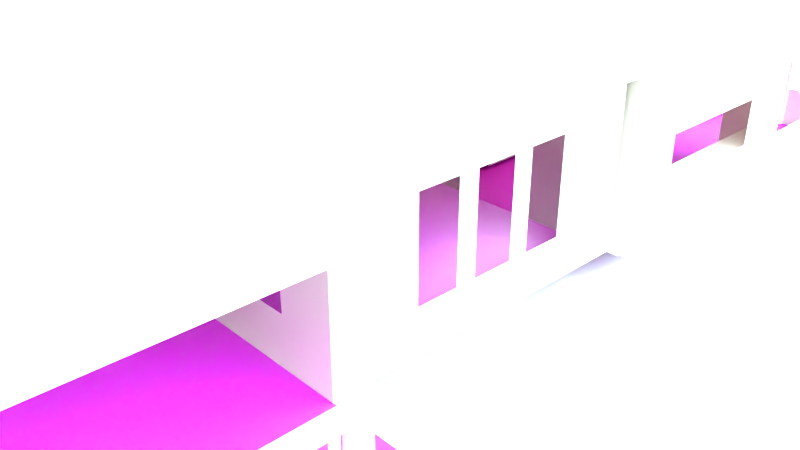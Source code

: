 # Source: 1003Halib.blend  (saved by Blender 2.79.0; exported with 4.5.12 LTS)
import bpy
from mathutils import Matrix  # noqa: F401  (used for matrix-valued properties, if any)

bpy.ops.wm.read_factory_settings(use_empty=True)
scene = bpy.context.scene
scene.name = 'Scene'

# ---- collections
col_collection_1 = bpy.data.collections.new('Collection 1'); scene.collection.children.link(col_collection_1)

# ---- images (referenced by path relative to the original .blend; pixels are not part of the script)
import os
ASSET_DIR = os.environ.get("B2B_ASSET_DIR", "")  # directory of the original .blend (textures are referenced by path, not embedded)
HERE = os.path.dirname(os.path.abspath(__file__))  # packed textures are extracted next to this script under _unpacked/

def load_image(name, relpath, width, height, colorspace="sRGB"):
    """Load a texture the original file referenced (path relative to the .blend, or extracted next to this script)."""
    p = next((c for c in (os.path.join(HERE, relpath), os.path.join(ASSET_DIR, relpath)) if relpath and os.path.exists(c)), "")
    if p:
        img = bpy.data.images.load(p, check_existing=True)
        img.name = name
    else:  # same state as the original file: an image datablock whose file is absent (Cycles renders it pink)
        img = bpy.data.images.new(name, width, height)
        img.source = "FILE"
        img.filepath = "//" + (relpath or name)
    img.colorspace_settings.name = colorspace
    return img
img_woodfinedark004_col_3k_jpg = load_image('WoodFineDark004_COL_3K.jpg', 'WoodFineDark004_COL_3K.jpg', 1024, 1024, 'sRGB')
img_woodfinedark004_nrm_3k_jpg = load_image('WoodFineDark004_NRM_3K.jpg', 'WoodFineDark004_NRM_3K.jpg', 1024, 1024, 'Non-Color')

# ---- materials (node trees are filled in below, after node groups)
mat_material_003 = bpy.data.materials.new('Material.003')
mat_material_003.alpha_threshold = 0.0
mat_material_003.roughness = 0.5
mat_material_001 = bpy.data.materials.new('Material.001')
mat_material_001.alpha_threshold = 0.0
mat_material_001.roughness = 0.5
mat_material_002 = bpy.data.materials.new('Material.002')
mat_material_002.alpha_threshold = 0.0
mat_material_002.roughness = 0.5

# ---- material node trees
mat_material_003.use_nodes = True; mat_material_003.node_tree.nodes.clear()
_N = mat_material_003.node_tree.nodes; _L = mat_material_003.node_tree.links
n0 = _N.new('ShaderNodeOutputMaterial'); n0.name = 'Material Output'; n0.location = (300, 300)
n1 = _N.new('ShaderNodeEmission'); n1.name = 'Emission'; n1.location = (29, 299)
n1.inputs[0].default_value = (0.6267, 0.5228, 0.4239, 1.0)
n1.inputs[1].default_value = 22.8
_L.new(n1.outputs[0], n0.inputs[0])
n0.is_active_output = True
mat_material_001.use_nodes = True; mat_material_001.node_tree.nodes.clear()
_N = mat_material_001.node_tree.nodes; _L = mat_material_001.node_tree.links
n0 = _N.new('ShaderNodeOutputMaterial'); n0.name = 'Material Output'; n0.location = (477, 118)
n1 = _N.new('ShaderNodeBsdfDiffuse'); n1.name = 'Diffuse BSDF'; n1.location = (25, 201)
n1.inputs[0].default_value = (0.6091, 0.5017, 0.4487, 1.0)
n2 = _N.new('ShaderNodeMixShader'); n2.name = 'Mix Shader'; n2.location = (212, 149)
n2.inputs[0].default_value = 0.2636
n3 = _N.new('ShaderNodeBsdfAnisotropic'); n3.name = 'Glossy BSDF'; n3.location = (17, 69)
n3.distribution = 'GGX'
n3.inputs[1].default_value = 0.5986
_L.new(n3.outputs[0], n2.inputs[2])
_L.new(n1.outputs[0], n2.inputs[1])
_L.new(n2.outputs[0], n0.inputs[0])
n0.is_active_output = True
mat_material_002.use_nodes = True; mat_material_002.node_tree.nodes.clear()
_N = mat_material_002.node_tree.nodes; _L = mat_material_002.node_tree.links
n0 = _N.new('ShaderNodeBsdfDiffuse'); n0.name = 'Diffuse BSDF.001'; n0.location = (-67, 270)
n1 = _N.new('ShaderNodeBsdfAnisotropic'); n1.name = 'Glossy BSDF'; n1.location = (-72, 506)
n1.distribution = 'GGX'
n1.inputs[0].default_value = (0.4897, 0.4235, 0.4044, 1.0)
n1.inputs[1].default_value = 0.4472
n2 = _N.new('ShaderNodeMixShader'); n2.name = 'Mix Shader'; n2.location = (167, 397)
n2.inputs[0].default_value = 0.7273
n3 = _N.new('ShaderNodeOutputMaterial'); n3.name = 'Material Output.001'; n3.location = (396, 402)
n4 = _N.new('ShaderNodeTexImage'); n4.name = 'Image Texture.002'; n4.location = (-359, 133)
n4.width = 140
n4.image = img_woodfinedark004_col_3k_jpg
n5 = _N.new('ShaderNodeTexImage'); n5.name = 'Image Texture.001'; n5.location = (-578, 381)
n5.width = 140
n5.image = img_woodfinedark004_nrm_3k_jpg
n6 = _N.new('ShaderNodeNormalMap'); n6.name = 'Normal Map'; n6.location = (-308, 442)
_L.new(n1.outputs[0], n2.inputs[1])
_L.new(n0.outputs[0], n2.inputs[2])
_L.new(n5.outputs[0], n6.inputs[1])
_L.new(n6.outputs[0], n0.inputs[2])
_L.new(n6.outputs[0], n1.inputs[4])
_L.new(n2.outputs[0], n3.inputs[0])
_L.new(n4.outputs[0], n0.inputs[0])
n3.is_active_output = True

# ---- world
world_world = bpy.data.worlds.new('World'); scene.world = world_world
world_world.color = (0.05088, 0.05088, 0.05088)
world_world.use_sun_shadow = False
world_world.sun_shadow_jitter_overblur = 0.0
world_world.cycles.sampling_method = 'MANUAL'

# ---- cameras
cam_camera = bpy.data.cameras.new('Camera')
cam_camera.clip_end = 100.0
cam_camera.lens = 35.0
cam_camera.sensor_width = 32.0
cam_camera.sensor_height = 18.0
cam_camera.ortho_scale = 7.314
cam_camera.dof.focus_distance = 0.0

# ---- lights
light_sun = bpy.data.lights.new('Sun', 'SUN')
light_sun.color = (0.7231, 1.0, 1.0)
light_sun.transmission_factor = 0.0
light_sun.angle = 2.286
light_sun.energy = 39.8
light_sun.shadow_buffer_clip_start = 0.5
light_sun.shadow_soft_size = 2.192
light_sun.shadow_cascade_max_distance = 1000.0

# ---- meshes
me_cube_025 = bpy.data.meshes.new('Cube.025')
me_cube_025.from_pydata([(1.007, -0.3048, -0.3048), (1.007, -0.3048, 0.3048), (1.007, 0.3048, -0.3048), (1.007, 0.3048, 0.3048), (1.617, -0.3048, -0.3048), (1.617, -0.3048, 0.3048), (1.617, 0.3048, -0.3048), (1.617, 0.3048, 0.3048), (1.007, 0.0, -0.3048), (1.007, -0.3048, 0.0), (1.007, 0.0, 0.3048), (1.007, 0.3048, 0.0), (1.312, 0.3048, -0.3048), (1.312, 0.3048, 0.3048), (1.617, 0.3048, 0.0), (1.617, 0.0, -0.3048), (1.617, 0.0, 0.3048), (1.617, -0.3048, 0.0), (1.312, -0.3048, -0.3048), (1.312, -0.3048, 0.3048), (1.312, 0.0, 0.3048), (1.312, 0.0, -0.3048), (1.312, -0.3048, 0.0), (1.617, 0.0, 0.0), (1.312, 0.3048, 0.0), (1.007, 0.0, 0.0)], [], [(25, 10, 3, 11), (24, 13, 7, 14), (23, 16, 5, 17), (22, 19, 1, 9), (21, 15, 4, 18), (20, 10, 1, 19), (16, 20, 19, 5), (7, 13, 20, 16), (13, 3, 10, 20), (8, 21, 18, 0), (2, 12, 21, 8), (12, 6, 15, 21), (18, 22, 9, 0), (4, 17, 22, 18), (17, 5, 19, 22), (15, 23, 17, 4), (6, 14, 23, 15), (14, 7, 16, 23), (12, 24, 14, 6), (2, 11, 24, 12), (11, 3, 13, 24), (8, 25, 11, 2), (0, 9, 25, 8), (9, 1, 10, 25)])
me_cube_025.use_remesh_preserve_volume = False
me_cube_025.use_remesh_preserve_attributes = False
me_cube_025.use_mirror_vertex_groups = False
me_cube_025.update()
me_plane_013 = bpy.data.meshes.new('Plane.013')
me_plane_013.from_pydata([(-0.3048, -0.3048, 0.0), (0.3048, -0.3048, 0.0), (-0.3048, 0.3048, 0.0), (0.3048, 0.3048, 0.0)], [], [(0, 1, 3, 2)])
me_plane_013.use_remesh_preserve_volume = False
me_plane_013.use_remesh_preserve_attributes = False
me_plane_013.use_mirror_vertex_groups = False
me_plane_013.update()
me_cube_024 = bpy.data.meshes.new('Cube.024')
me_cube_024.from_pydata([(-0.3048, -0.3048, -0.3048), (-0.3048, -0.3048, 0.3048), (-0.3048, 0.3048, -0.3048), (-0.3048, 0.3048, 0.3048), (0.3048, -0.3048, -0.3048), (0.3048, -0.3048, 0.3048), (0.3048, 0.3048, -0.3048), (0.3048, 0.3048, 0.3048)], [], [(0, 1, 3, 2), (2, 3, 7, 6), (6, 7, 5, 4), (4, 5, 1, 0), (2, 6, 4, 0), (7, 3, 1, 5)])
me_cube_024.materials.append(mat_material_003)
me_cube_024.use_remesh_preserve_volume = False
me_cube_024.use_remesh_preserve_attributes = False
me_cube_024.use_mirror_vertex_groups = False
me_cube_024.update()
me_cube_023 = bpy.data.meshes.new('Cube.023')
me_cube_023.from_pydata([(-0.3048, -0.3048, -0.3048), (-0.3048, -0.3048, 0.3048), (-0.3048, 0.3048, -0.3048), (-0.3048, 0.3048, 0.3048), (0.3048, -0.3048, -0.3048), (0.3048, -0.3048, 0.3048), (0.3048, 0.3048, -0.3048), (0.3048, 0.3048, 0.3048)], [], [(0, 1, 3, 2), (2, 3, 7, 6), (6, 7, 5, 4), (4, 5, 1, 0), (2, 6, 4, 0), (7, 3, 1, 5)])
me_cube_023.materials.append(mat_material_003)
me_cube_023.use_remesh_preserve_volume = False
me_cube_023.use_remesh_preserve_attributes = False
me_cube_023.use_mirror_vertex_groups = False
me_cube_023.update()
me_cube_022 = bpy.data.meshes.new('Cube.022')
me_cube_022.from_pydata([(-0.3048, -0.3048, -0.3048), (-0.3048, -0.3048, 0.3048), (-0.3048, 0.3048, -0.3048), (-0.3048, 0.3048, 0.3048), (0.3048, -0.3048, -0.3048), (0.3048, -0.3048, 0.3048), (0.3048, 0.3048, -0.3048), (0.3048, 0.3048, 0.3048)], [], [(0, 1, 3, 2), (2, 3, 7, 6), (6, 7, 5, 4), (4, 5, 1, 0), (2, 6, 4, 0), (7, 3, 1, 5)])
me_cube_022.materials.append(mat_material_003)
me_cube_022.use_remesh_preserve_volume = False
me_cube_022.use_remesh_preserve_attributes = False
me_cube_022.use_mirror_vertex_groups = False
me_cube_022.update()
me_cube_021 = bpy.data.meshes.new('Cube.021')
me_cube_021.from_pydata([(-0.3048, -0.3048, -0.3048), (-0.3048, -0.3048, 0.3048), (-0.3048, 0.3048, -0.3048), (-0.3048, 0.3048, 0.3048), (0.3048, -0.3048, -0.3048), (0.3048, -0.3048, 0.3048), (0.3048, 0.3048, -0.3048), (0.3048, 0.3048, 0.3048)], [], [(0, 1, 3, 2), (2, 3, 7, 6), (6, 7, 5, 4), (4, 5, 1, 0), (2, 6, 4, 0), (7, 3, 1, 5)])
me_cube_021.materials.append(mat_material_003)
me_cube_021.use_remesh_preserve_volume = False
me_cube_021.use_remesh_preserve_attributes = False
me_cube_021.use_mirror_vertex_groups = False
me_cube_021.update()
me_plane_012 = bpy.data.meshes.new('Plane.012')
me_plane_012.from_pydata([(-1.0, -1.0, 0.0), (1.0, -1.0, 0.0), (-1.0, 1.0, 0.0), (1.0, 1.0, 0.0), (-1.0, 1.0, 1.899), (1.0, 1.0, 1.899)], [], [(0, 1, 3, 2), (2, 3, 5, 4)])
me_plane_012.use_remesh_preserve_volume = False
me_plane_012.use_remesh_preserve_attributes = False
me_plane_012.use_mirror_vertex_groups = False
me_plane_012.update()
me_cube_020 = bpy.data.meshes.new('Cube.020')
me_cube_020.from_pydata([(-0.3048, -0.3048, -0.3048), (-0.3048, -0.3048, 0.3048), (-0.3048, 0.3048, -0.3048), (-0.3048, 0.3048, 0.3048), (0.3048, -0.3048, -0.3048), (0.3048, -0.3048, 0.3048), (0.3048, 0.3048, -0.3048), (0.3048, 0.3048, 0.3048)], [], [(0, 1, 3, 2), (2, 3, 7, 6), (6, 7, 5, 4), (4, 5, 1, 0), (2, 6, 4, 0), (7, 3, 1, 5)])
me_cube_020.use_remesh_preserve_volume = False
me_cube_020.use_remesh_preserve_attributes = False
me_cube_020.use_mirror_vertex_groups = False
me_cube_020.update()
me_cube_019 = bpy.data.meshes.new('Cube.019')
me_cube_019.from_pydata([(-0.3048, -0.3048, -0.3048), (-0.3048, -0.3048, 0.3048), (-0.3048, 0.3048, -0.3048), (-0.3048, 0.3048, 0.3048), (0.3048, -0.3048, -0.3048), (0.3048, -0.3048, 0.3048), (0.3048, 0.3048, -0.3048), (0.3048, 0.3048, 0.3048)], [], [(0, 1, 3, 2), (2, 3, 7, 6), (6, 7, 5, 4), (4, 5, 1, 0), (2, 6, 4, 0), (7, 3, 1, 5)])
me_cube_019.use_remesh_preserve_volume = False
me_cube_019.use_remesh_preserve_attributes = False
me_cube_019.use_mirror_vertex_groups = False
me_cube_019.update()
me_cube_018 = bpy.data.meshes.new('Cube.018')
me_cube_018.from_pydata([(-0.3048, -0.3048, -0.3048), (-0.3048, -0.3048, 0.3048), (-0.3048, 0.3048, -0.3048), (-0.3048, 0.3048, 0.3048), (0.3048, -0.3048, -0.3048), (0.3048, -0.3048, 0.3048), (0.3048, 0.3048, -0.3048), (0.3048, 0.3048, 0.3048)], [], [(0, 1, 3, 2), (2, 3, 7, 6), (6, 7, 5, 4), (4, 5, 1, 0), (2, 6, 4, 0), (7, 3, 1, 5)])
me_cube_018.use_remesh_preserve_volume = False
me_cube_018.use_remesh_preserve_attributes = False
me_cube_018.use_mirror_vertex_groups = False
me_cube_018.update()
me_cube_017 = bpy.data.meshes.new('Cube.017')
me_cube_017.from_pydata([(-0.3048, -0.3048, -0.3048), (-0.3048, -0.3048, 0.3048), (-0.3048, 0.3048, -0.3048), (-0.3048, 0.3048, 0.3048), (0.3048, -0.3048, -0.3048), (0.3048, -0.3048, 0.3048), (0.3048, 0.3048, -0.3048), (0.3048, 0.3048, 0.3048)], [], [(0, 1, 3, 2), (2, 3, 7, 6), (6, 7, 5, 4), (4, 5, 1, 0), (2, 6, 4, 0), (7, 3, 1, 5)])
me_cube_017.use_remesh_preserve_volume = False
me_cube_017.use_remesh_preserve_attributes = False
me_cube_017.use_mirror_vertex_groups = False
me_cube_017.update()
me_cube_016 = bpy.data.meshes.new('Cube.016')
me_cube_016.from_pydata([(-0.3048, -0.3048, -0.3048), (-0.3048, -0.3048, 0.3048), (-0.3048, 0.3048, -0.3048), (-0.3048, 0.3048, 0.3048), (0.3048, -0.3048, -0.3048), (0.3048, -0.3048, 0.3048), (0.3048, 0.3048, -0.3048), (0.3048, 0.3048, 0.3048)], [], [(0, 1, 3, 2), (2, 3, 7, 6), (6, 7, 5, 4), (4, 5, 1, 0), (2, 6, 4, 0), (7, 3, 1, 5)])
me_cube_016.use_remesh_preserve_volume = False
me_cube_016.use_remesh_preserve_attributes = False
me_cube_016.use_mirror_vertex_groups = False
me_cube_016.update()
me_cube_015 = bpy.data.meshes.new('Cube.015')
me_cube_015.from_pydata([(-0.3048, -0.3048, -0.3048), (-0.3048, -0.3048, 0.3048), (-0.3048, 0.3048, -0.3048), (-0.3048, 0.3048, 0.3048), (0.3048, -0.3048, -0.3048), (0.3048, -0.3048, 0.3048), (0.3048, 0.3048, -0.3048), (0.3048, 0.3048, 0.3048)], [], [(0, 1, 3, 2), (2, 3, 7, 6), (6, 7, 5, 4), (4, 5, 1, 0), (2, 6, 4, 0), (7, 3, 1, 5)])
me_cube_015.use_remesh_preserve_volume = False
me_cube_015.use_remesh_preserve_attributes = False
me_cube_015.use_mirror_vertex_groups = False
me_cube_015.update()
me_plane_011 = bpy.data.meshes.new('Plane.011')
me_plane_011.from_pydata([(-1.0, -1.0, 0.0), (1.0, -1.0, 0.0), (-1.0, 1.0, 0.0), (1.0, 1.0, 0.0), (-1.0, 1.0, 1.899), (1.0, 1.0, 1.899)], [], [(0, 1, 3, 2), (2, 3, 5, 4)])
me_plane_011.materials.append(mat_material_001)
me_plane_011.materials.append(mat_material_002)
me_plane_011.use_remesh_preserve_volume = False
me_plane_011.use_remesh_preserve_attributes = False
me_plane_011.use_mirror_vertex_groups = False
me_plane_011.update()
me_cube_014 = bpy.data.meshes.new('Cube.014')
me_cube_014.from_pydata([(-0.3048, -0.3048, -0.3048), (-0.3048, -0.3048, 0.3048), (-0.3048, 0.3048, -0.3048), (-0.3048, 0.3048, 0.3048), (0.3048, -0.3048, -0.3048), (0.3048, -0.3048, 0.3048), (0.3048, 0.3048, -0.3048), (0.3048, 0.3048, 0.3048)], [], [(0, 1, 3, 2), (2, 3, 7, 6), (6, 7, 5, 4), (4, 5, 1, 0), (2, 6, 4, 0), (7, 3, 1, 5)])
me_cube_014.materials.append(mat_material_001)
me_cube_014.materials.append(mat_material_002)
me_cube_014.use_remesh_preserve_volume = False
me_cube_014.use_remesh_preserve_attributes = False
me_cube_014.use_mirror_vertex_groups = False
me_cube_014.update()
me_cube_013 = bpy.data.meshes.new('Cube.013')
me_cube_013.from_pydata([(-0.3048, -0.3048, -0.3048), (-0.3048, -0.3048, 0.3048), (-0.3048, 0.3048, -0.3048), (-0.3048, 0.3048, 0.3048), (0.3048, -0.3048, -0.3048), (0.3048, -0.3048, 0.3048), (0.3048, 0.3048, -0.3048), (0.3048, 0.3048, 0.3048)], [], [(0, 1, 3, 2), (2, 3, 7, 6), (6, 7, 5, 4), (4, 5, 1, 0), (2, 6, 4, 0), (7, 3, 1, 5)])
me_cube_013.materials.append(mat_material_001)
me_cube_013.materials.append(mat_material_002)
me_cube_013.use_remesh_preserve_volume = False
me_cube_013.use_remesh_preserve_attributes = False
me_cube_013.use_mirror_vertex_groups = False
me_cube_013.update()
me_cube_012 = bpy.data.meshes.new('Cube.012')
me_cube_012.from_pydata([(-0.3048, -0.3048, -0.3048), (-0.3048, -0.3048, 0.3048), (-0.3048, 0.3048, -0.3048), (-0.3048, 0.3048, 0.3048), (0.3048, -0.3048, -0.3048), (0.3048, -0.3048, 0.3048), (0.3048, 0.3048, -0.3048), (0.3048, 0.3048, 0.3048)], [], [(0, 1, 3, 2), (2, 3, 7, 6), (6, 7, 5, 4), (4, 5, 1, 0), (2, 6, 4, 0), (7, 3, 1, 5)])
me_cube_012.materials.append(mat_material_001)
me_cube_012.materials.append(mat_material_002)
me_cube_012.use_remesh_preserve_volume = False
me_cube_012.use_remesh_preserve_attributes = False
me_cube_012.use_mirror_vertex_groups = False
me_cube_012.update()
me_cube_011 = bpy.data.meshes.new('Cube.011')
me_cube_011.from_pydata([(-0.3048, -0.3048, -0.3048), (-0.3048, -0.3048, 0.3048), (-0.3048, 0.3048, -0.3048), (-0.3048, 0.3048, 0.3048), (0.3048, -0.3048, -0.3048), (0.3048, -0.3048, 0.3048), (0.3048, 0.3048, -0.3048), (0.3048, 0.3048, 0.3048)], [], [(0, 1, 3, 2), (2, 3, 7, 6), (6, 7, 5, 4), (4, 5, 1, 0), (2, 6, 4, 0), (7, 3, 1, 5)])
me_cube_011.materials.append(mat_material_001)
me_cube_011.materials.append(mat_material_002)
me_cube_011.use_remesh_preserve_volume = False
me_cube_011.use_remesh_preserve_attributes = False
me_cube_011.use_mirror_vertex_groups = False
me_cube_011.update()
me_cube_010 = bpy.data.meshes.new('Cube.010')
me_cube_010.from_pydata([(-0.3048, -0.3048, -0.3048), (-0.3048, -0.3048, 0.3048), (-0.3048, 0.3048, -0.3048), (-0.3048, 0.3048, 0.3048), (0.3048, -0.3048, -0.3048), (0.3048, -0.3048, 0.3048), (0.3048, 0.3048, -0.3048), (0.3048, 0.3048, 0.3048)], [], [(0, 1, 3, 2), (2, 3, 7, 6), (6, 7, 5, 4), (4, 5, 1, 0), (2, 6, 4, 0), (7, 3, 1, 5)])
me_cube_010.materials.append(mat_material_001)
me_cube_010.materials.append(mat_material_002)
me_cube_010.use_remesh_preserve_volume = False
me_cube_010.use_remesh_preserve_attributes = False
me_cube_010.use_mirror_vertex_groups = False
me_cube_010.update()
me_cube_009 = bpy.data.meshes.new('Cube.009')
me_cube_009.from_pydata([(-0.3048, -0.3048, -0.3048), (-0.3048, -0.3048, 0.3048), (-0.3048, 0.3048, -0.3048), (-0.3048, 0.3048, 0.3048), (0.3048, -0.3048, -0.3048), (0.3048, -0.3048, 0.3048), (0.3048, 0.3048, -0.3048), (0.3048, 0.3048, 0.3048)], [], [(0, 1, 3, 2), (2, 3, 7, 6), (6, 7, 5, 4), (4, 5, 1, 0), (2, 6, 4, 0), (7, 3, 1, 5)])
me_cube_009.materials.append(mat_material_001)
me_cube_009.materials.append(mat_material_002)
me_cube_009.use_remesh_preserve_volume = False
me_cube_009.use_remesh_preserve_attributes = False
me_cube_009.use_mirror_vertex_groups = False
me_cube_009.update()
me_cube_008 = bpy.data.meshes.new('Cube.008')
me_cube_008.from_pydata([(-0.3048, -0.3048, -0.3048), (-0.3048, -0.3048, 0.3048), (-0.3048, 0.3048, -0.3048), (-0.3048, 0.3048, 0.3048), (0.3048, -0.3048, -0.3048), (0.3048, -0.3048, 0.3048), (0.3048, 0.3048, -0.3048), (0.3048, 0.3048, 0.3048)], [], [(0, 1, 3, 2), (2, 3, 7, 6), (6, 7, 5, 4), (4, 5, 1, 0), (2, 6, 4, 0), (7, 3, 1, 5)])
me_cube_008.materials.append(mat_material_001)
me_cube_008.materials.append(mat_material_002)
me_cube_008.use_remesh_preserve_volume = False
me_cube_008.use_remesh_preserve_attributes = False
me_cube_008.use_mirror_vertex_groups = False
me_cube_008.update()
me_cube_007 = bpy.data.meshes.new('Cube.007')
me_cube_007.from_pydata([(-0.3048, -0.3048, -0.3048), (-0.3048, -0.3048, 0.3048), (-0.3048, 0.3048, -0.3048), (-0.3048, 0.3048, 0.3048), (0.3048, -0.3048, -0.3048), (0.3048, -0.3048, 0.3048), (0.3048, 0.3048, -0.3048), (0.3048, 0.3048, 0.3048)], [], [(0, 1, 3, 2), (2, 3, 7, 6), (6, 7, 5, 4), (4, 5, 1, 0), (2, 6, 4, 0), (7, 3, 1, 5)])
me_cube_007.materials.append(mat_material_001)
me_cube_007.materials.append(mat_material_002)
me_cube_007.use_remesh_preserve_volume = False
me_cube_007.use_remesh_preserve_attributes = False
me_cube_007.use_mirror_vertex_groups = False
me_cube_007.update()
me_cube_006 = bpy.data.meshes.new('Cube.006')
me_cube_006.from_pydata([(-0.3048, -0.3048, -0.3048), (-0.3048, -0.3048, 0.3048), (-0.3048, 0.3048, -0.3048), (-0.3048, 0.3048, 0.3048), (0.3048, -0.3048, -0.3048), (0.3048, -0.3048, 0.3048), (0.3048, 0.3048, -0.3048), (0.3048, 0.3048, 0.3048)], [], [(0, 1, 3, 2), (2, 3, 7, 6), (6, 7, 5, 4), (4, 5, 1, 0), (2, 6, 4, 0), (7, 3, 1, 5)])
me_cube_006.materials.append(mat_material_001)
me_cube_006.materials.append(mat_material_002)
me_cube_006.use_remesh_preserve_volume = False
me_cube_006.use_remesh_preserve_attributes = False
me_cube_006.use_mirror_vertex_groups = False
me_cube_006.update()
me_cube = bpy.data.meshes.new('Cube')
me_cube.from_pydata([(-0.3048, -0.3048, -0.3048), (-0.3048, -0.3048, 0.3048), (-0.3048, 0.3048, -0.3048), (-0.3048, 0.3048, 0.3048), (0.3048, -0.3048, -0.3048), (0.3048, -0.3048, 0.3048), (0.3048, 0.3048, -0.3048), (0.3048, 0.3048, 0.3048)], [], [(0, 1, 3, 2), (2, 3, 7, 6), (6, 7, 5, 4), (4, 5, 1, 0), (2, 6, 4, 0), (7, 3, 1, 5)])
me_cube.materials.append(mat_material_003)
me_cube.use_remesh_preserve_volume = False
me_cube.use_remesh_preserve_attributes = False
me_cube.use_mirror_vertex_groups = False
me_cube.update()
me_plane_009 = bpy.data.meshes.new('Plane.009')
me_plane_009.from_pydata([(-1.0, -1.0, 0.0), (1.0, -1.0, 0.0), (-1.197, 1.0, 0.0), (1.0, 1.0, 0.0), (-1.0, -1.0, -0.06672), (1.0, -1.0, -0.06672), (-1.0, 1.0, -0.06672), (1.0, 1.0, -0.06672), (-1.0, 0.0, 0.0), (-1.0, 0.0, -0.06672), (-1.0, -0.5, 0.0), (-1.0, -0.5, -0.06672), (-1.197, 1.0, -0.03336), (-1.0, -1.0, -0.03336), (-1.197, 0.5, 0.0), (-1.0, 0.5, -0.06672), (-1.0, 0.0, -0.03336), (-1.0, -0.5, -0.03336), (-1.197, 0.5, -0.03336), (-1.13, 0.4304, -0.02272), (-1.08, 0.4304, -0.044), (-1.13, 0.4304, -0.03336)], [], [(0, 1, 3, 2, 14, 19, 8, 10), (4, 5, 7, 6, 15, 20, 9, 11), (2, 3, 7, 6, 12), (18, 12, 6, 15), (1, 0, 13, 4, 5), (3, 1, 5, 7), (17, 16, 9, 11), (13, 17, 11, 4), (0, 10, 17, 13), (10, 8, 16, 17), (21, 18, 15, 20), (19, 14, 18, 21), (14, 2, 12, 18), (8, 19, 21, 16), (16, 21, 20, 9)])
me_plane_009.materials.append(mat_material_001)
me_plane_009.use_remesh_preserve_volume = False
me_plane_009.use_remesh_preserve_attributes = False
me_plane_009.use_mirror_vertex_groups = False
me_plane_009.update()
me_plane_007 = bpy.data.meshes.new('Plane.007')
me_plane_007.from_pydata([(-1.0, -1.0, 0.0), (1.0, -1.0, 0.0), (-1.0, 1.0, 0.0), (1.0, 1.0, 0.0), (-1.0, 1.0, 1.899), (1.0, 1.0, 1.899), (-1.0, 1.0, 0.0), (-1.0, 1.0, 1.899), (-1.0, 3.385, 0.0), (-1.0, 3.385, 1.899)], [], [(0, 1, 3, 2), (2, 3, 5, 4), (2, 4, 7, 6), (6, 7, 9, 8)])
me_plane_007.use_remesh_preserve_volume = False
me_plane_007.use_remesh_preserve_attributes = False
me_plane_007.use_mirror_vertex_groups = False
me_plane_007.update()
me_plane_006 = bpy.data.meshes.new('Plane.006')
me_plane_006.from_pydata([(-1.715, -1.417, 0.0), (1.715, -1.417, 0.0), (-1.715, 1.417, 0.0), (1.715, 1.417, 0.0), (0.0, -1.417, 0.0), (0.8573, -1.417, 0.0), (-0.8573, -1.417, 0.0), (-1.715, -2.663, 0.0), (0.0, -2.663, 0.0), (-0.8573, -2.663, 0.0), (-1.715, -1.417, 2.54), (1.715, -1.417, 2.54), (1.715, 1.417, 2.564), (1.715, 1.417, 2.54), (0.0, -1.417, 2.54), (0.8573, -1.417, 2.54), (-0.8573, -1.417, 2.54), (-1.715, -2.663, 2.54), (0.0, -2.663, 2.54), (-0.8573, -2.663, 2.54), (-0.4286, -1.417, 0.0), (-1.286, -1.417, 0.0), (-0.4286, -1.417, 2.54), (-1.286, -1.417, 2.54), (-1.715, -1.417, 1.27), (0.0, -1.417, 1.27), (-0.4286, -1.417, 1.27), (-1.286, -1.417, 1.27), (-1.072, -1.417, 2.54), (-0.8573, -1.417, 1.905), (-0.6429, -1.417, 2.54), (-0.4286, -1.417, 1.905), (-1.286, -1.417, 1.905), (-0.6429, -1.417, 1.905), (-1.072, -1.417, 1.905), (1.715, 0.0, 0.0), (0.4286, -1.417, 0.0), (1.715, 0.0, 2.54), (0.4286, -1.417, 2.54), (1.715, 1.417, 1.27), (0.0, -1.417, 1.905), (0.8573, -1.417, 1.27), (1.715, -1.417, 1.27), (0.0, -1.417, 0.635), (1.715, 0.0, 1.27), (1.715, -1.417, 1.905), (0.8573, -1.417, 1.905), (-1.715, 0.0, 0.0), (-1.715, -1.417, 2.545), (-1.715, -1.417, 0.635), (-1.715, 1.417, 2.564), (-1.715, -1.417, 1.905), (-1.715, 1.417, 2.545), (-1.715, 0.0, 2.545), (-1.715, -0.7087, 0.0), (-1.715, 0.7087, 2.545), (-1.715, 0.7087, 0.0), (-1.715, -0.7087, 2.545), (-1.715, 1.417, 1.272), (-1.715, -1.417, 1.272), (-1.715, -0.7087, 1.272), (-1.715, 0.7087, 1.272), (-1.715, 0.3543, 2.545), (-1.715, 0.3543, 0.0), (-1.715, 0.0, 0.6362), (-1.715, -0.3543, 0.0), (-1.715, -0.3543, 2.545), (-1.715, 0.0, 1.908), (-1.715, -0.7087, 1.908), (-1.715, -0.7087, 0.6362), (-1.715, -0.3543, 1.272), (-1.715, 0.7087, 1.908), (-1.715, 0.7087, 0.6362), (-1.715, 0.3543, 1.272), (-1.715, 0.3543, 0.6362), (-1.715, 0.3543, 1.908), (-1.715, -0.3543, 0.6362), (-1.715, -0.3543, 1.908), (0.0, 1.417, 0.0), (1.715, 1.417, 1.282), (-1.715, 1.417, 1.282), (0.0, 1.417, 2.564), (-0.8573, 1.417, 0.0), (1.715, 1.417, 1.923), (-1.715, 1.417, 0.6411), (-0.8573, 1.417, 2.564), (0.8573, 1.417, 0.0), (1.715, 1.417, 0.6411), (-1.715, 1.417, 1.923), (0.8573, 1.417, 2.564), (0.1893, 1.417, 1.923), (0.1893, 1.417, 0.6411), (-0.2893, 1.417, 1.282), (0.6679, 1.417, 1.282), (0.6679, 1.417, 0.6411), (-0.2893, 1.417, 0.6411), (-0.2893, 1.417, 1.923), (0.6679, 1.417, 1.923)], [], [(35, 36, 5, 1), (6, 21, 0, 7, 9), (4, 20, 6, 9, 8), (34, 29, 16, 28), (97, 83, 12, 89), (7, 0, 49, 24, 51, 10, 17), (61, 58, 52, 55, 71), (8, 9, 19, 18), (26, 25, 40, 14, 22, 31), (4, 8, 18, 14, 40, 25, 43), (9, 7, 17, 19), (5, 36, 4, 43, 25, 40, 14, 38, 15, 46, 41), (44, 42, 45, 11, 37), (33, 31, 22, 30), (20, 4, 43, 25, 26), (24, 27, 32, 23, 10, 51), (0, 21, 27, 24, 49), (29, 33, 30, 16), (32, 34, 28, 23), (39, 44, 37, 13), (3, 35, 44, 39), (35, 1, 42, 44), (0, 21, 6, 20, 4, 36, 35, 3, 86, 78, 82, 2, 56, 63, 47, 65, 54), (45, 46, 15, 11), (77, 67, 53, 66), (59, 60, 68, 57, 48), (0, 54, 69, 60, 59), (75, 71, 55, 62), (74, 72, 61, 73), (56, 2, 58, 61, 72), (47, 63, 74, 64), (63, 56, 72, 74), (67, 75, 62, 53), (73, 61, 71, 75), (69, 76, 70, 60), (54, 65, 76, 69), (65, 47, 64, 76), (68, 77, 66, 57), (60, 70, 77, 68), (96, 90, 81, 85), (94, 87, 79, 93), (78, 86, 94, 91), (86, 3, 87, 94), (84, 95, 92, 80), (2, 82, 95, 84), (82, 78, 91, 95), (88, 96, 85, 50), (80, 92, 96, 88), (90, 97, 89, 81), (93, 79, 83, 97)])
me_plane_006.polygons.foreach_set('material_index', [1, 1, 1, 0, 1, 0, 1, 0, 0, 0, 0, 1, 1, 0, 0, 0, 0, 0, 0, 0, 0, 1, 1, 1, 1, 1, 1, 1, 1, 1, 1, 1, 1, 1, 1, 1, 1, 1, 1, 1, 1, 1, 1, 1, 1, 1, 1, 1, 1, 1])
me_plane_006.materials.append(mat_material_001)
me_plane_006.materials.append(mat_material_002)
me_plane_006.use_remesh_preserve_volume = False
me_plane_006.use_remesh_preserve_attributes = False
me_plane_006.use_mirror_vertex_groups = False
me_plane_006.update()
me_plane_005 = bpy.data.meshes.new('Plane.005')
me_plane_005.from_pydata([(-1.0, -1.0, 0.0), (1.0, -1.0, 0.0), (-1.0, 1.0, 0.0), (1.0, 1.0, 0.0), (-1.0, -1.0, 2.516), (1.0, -1.0, 2.516), (-1.0, 1.0, 2.516), (1.0, 1.0, 2.516), (-1.0, -1.0, 2.553), (1.0, -1.0, 2.553), (0.0, -1.0, 0.0), (0.0, -1.0, 2.553), (1.0, -1.0, 1.277), (-1.0, -1.0, 1.277), (0.5, -1.0, 0.0), (0.5, -1.0, 2.553), (1.0, -1.0, 0.6383), (-1.0, -1.0, 1.915), (-0.5, -1.0, 0.0), (-0.5, -1.0, 2.553), (1.0, -1.0, 1.915), (-1.0, -1.0, 0.6383), (0.0, -1.0, 1.915), (0.5, -1.0, 1.277), (-0.5, -1.0, 1.277), (-0.5, -1.0, 0.6383), (0.5, -1.0, 0.6383), (0.5, -1.0, 1.915), (-0.5, -1.0, 1.915), (-1.22, -1.0, 0.0), (-1.22, -1.0, 2.529), (-1.22, -1.0, 1.277), (-1.0, -1.0, 2.529), (-1.22, -1.0, 0.6383), (-1.0, -1.021, 0.0), (1.0, -1.021, 0.0), (0.0, -1.021, 0.0), (0.5, -1.021, 0.0), (-0.5, -1.021, 0.0), (-1.22, -1.021, 0.0)], [], [(0, 18, 10, 14, 1, 3, 2), (2, 3, 7, 6), (3, 1, 5, 7), (0, 2, 6, 4), (28, 17, 8, 19), (27, 22, 11, 15), (25, 21, 13, 24), (18, 0, 21, 25), (16, 26, 23, 12), (1, 14, 26, 16), (20, 27, 15, 9), (12, 23, 27, 20), (22, 28, 19, 11), (24, 13, 17, 28), (13, 31, 30, 32), (13, 21, 33, 31), (21, 0, 29, 33), (10, 18, 38, 36), (14, 1, 35, 37), (0, 18, 38, 34), (14, 10, 36, 37), (29, 0, 34, 39)])
me_plane_005.polygons.foreach_set('material_index', [1, 0, 0, 0, 0, 0, 0, 0, 0, 0, 0, 0, 0, 0, 0, 0, 0, 1, 1, 1, 1, 0])
me_plane_005.materials.append(mat_material_001)
me_plane_005.materials.append(mat_material_002)
me_plane_005.use_remesh_preserve_volume = False
me_plane_005.use_remesh_preserve_attributes = False
me_plane_005.use_mirror_vertex_groups = False
me_plane_005.update()
me_plane_004 = bpy.data.meshes.new('Plane.004')
me_plane_004.from_pydata([(-0.9963, -1.256, 0.01344), (1.004, -1.112, 0.01344), (-1.0, 1.2, 0.0), (1.0, 1.2, 0.0), (-1.0, -1.144, 0.0), (1.0, -1.144, 0.0), (-1.0, -1.144, 2.555), (-1.0, 1.2, 2.555)], [], [(0, 1, 3, 2), (1, 0, 4, 5), (0, 2, 7, 6)])
me_plane_004.materials.append(mat_material_002)
me_plane_004.use_remesh_preserve_volume = False
me_plane_004.use_remesh_preserve_attributes = False
me_plane_004.use_mirror_vertex_groups = False
me_plane_004.update()
me_cube_005 = bpy.data.meshes.new('Cube.005')
me_cube_005.from_pydata([(-0.3048, -1.771, -0.3048), (-0.3048, -1.771, 0.3048), (-0.3048, 2.399, -0.3048), (-0.3048, 2.399, 0.3048), (0.3048, -1.771, -0.3048), (0.3048, -1.771, 0.3048), (0.3048, 2.399, -0.3048), (0.3048, 2.399, 0.3048), (-0.3048, 0.3142, 0.3048), (0.0, 2.399, 0.3048), (0.3048, 0.3142, 0.3048), (0.0, -1.771, 0.3048), (0.0, 0.3142, 0.3048)], [], [(0, 1, 8, 3, 2), (2, 3, 9, 7, 6), (6, 7, 10, 5, 4), (4, 5, 11, 1, 0), (2, 6, 4, 0), (12, 8, 1, 11), (10, 12, 11, 5), (7, 9, 12, 10), (9, 3, 8, 12)])
me_cube_005.use_remesh_preserve_volume = False
me_cube_005.use_remesh_preserve_attributes = False
me_cube_005.use_mirror_vertex_groups = False
me_cube_005.update()
me_cube_004 = bpy.data.meshes.new('Cube.004')
me_cube_004.from_pydata([(-0.3048, -1.771, -0.3048), (-0.3048, -1.771, 0.3048), (-0.3048, 2.399, -0.3048), (-0.3048, 2.399, 0.3048), (0.3048, -1.771, -0.3048), (0.3048, -1.771, 0.3048), (0.3048, 2.399, -0.3048), (0.3048, 2.399, 0.3048), (-0.3048, 0.3142, 0.3048), (0.0, 2.399, 0.3048), (0.3048, 0.3142, 0.3048), (0.0, -1.771, 0.3048), (0.0, 0.3142, 0.3048)], [], [(0, 1, 8, 3, 2), (2, 3, 9, 7, 6), (6, 7, 10, 5, 4), (4, 5, 11, 1, 0), (2, 6, 4, 0), (12, 8, 1, 11), (10, 12, 11, 5), (7, 9, 12, 10), (9, 3, 8, 12)])
me_cube_004.materials.append(mat_material_001)
me_cube_004.use_remesh_preserve_volume = False
me_cube_004.use_remesh_preserve_attributes = False
me_cube_004.use_mirror_vertex_groups = False
me_cube_004.update()
me_cube_003 = bpy.data.meshes.new('Cube.003')
me_cube_003.from_pydata([(-0.3048, -0.3048, -0.3048), (-0.3048, -0.3048, 1.173), (-0.3048, 0.3048, -0.3048), (-0.3048, 0.3048, 1.173), (0.3048, -0.3048, -0.3048), (0.3048, -0.3048, 1.173), (0.3048, 0.3048, -0.3048), (0.3048, 0.3048, 1.173)], [], [(0, 1, 3, 2), (2, 3, 7, 6), (6, 7, 5, 4), (4, 5, 1, 0), (2, 6, 4, 0), (7, 3, 1, 5)])
me_cube_003.use_remesh_preserve_volume = False
me_cube_003.use_remesh_preserve_attributes = False
me_cube_003.use_mirror_vertex_groups = False
me_cube_003.update()
me_cube_002 = bpy.data.meshes.new('Cube.002')
me_cube_002.from_pydata([(-0.3048, -0.3048, -0.3048), (-0.3048, -0.3048, 0.3048), (-0.3048, 0.3048, -0.3048), (-0.3048, 0.3048, 0.3048), (0.3048, -0.3048, -0.3048), (0.3048, -0.3048, 0.3048), (0.3048, 0.3048, -0.3048), (0.3048, 0.3048, 0.3048)], [], [(0, 1, 3, 2), (2, 3, 7, 6), (6, 7, 5, 4), (4, 5, 1, 0), (2, 6, 4, 0), (7, 3, 1, 5)])
me_cube_002.use_remesh_preserve_volume = False
me_cube_002.use_remesh_preserve_attributes = False
me_cube_002.use_mirror_vertex_groups = False
me_cube_002.update()
me_cube_001 = bpy.data.meshes.new('Cube.001')
me_cube_001.from_pydata([(-0.3048, -0.3048, -0.3048), (-0.3048, -0.3048, 0.3048), (-0.3048, 0.3048, -0.3048), (-0.3048, 0.3048, 0.3048), (0.3048, -0.3048, -0.3048), (0.3048, -0.3048, 0.3048), (0.3048, 0.3048, -0.3048), (0.3048, 0.3048, 0.3048)], [], [(0, 1, 3, 2), (2, 3, 7, 6), (6, 7, 5, 4), (4, 5, 1, 0), (2, 6, 4, 0), (7, 3, 1, 5)])
me_cube_001.use_remesh_preserve_volume = False
me_cube_001.use_remesh_preserve_attributes = False
me_cube_001.use_mirror_vertex_groups = False
me_cube_001.update()
me_plane_002 = bpy.data.meshes.new('Plane.002')
me_plane_002.from_pydata([(1.0, -1.334, 0.0), (-1.0, 1.0, 0.0), (1.0, 1.0, 0.0), (-1.0, 0.0, 0.0), (-0.07638, -1.334, 0.0), (1.0, 0.0, 0.0), (0.0, 1.0, 0.0), (0.0, 0.0, 0.0), (-1.0, -0.5, 0.0), (0.5, -1.334, 0.0), (1.0, 0.5, 0.0), (-0.5, 1.0, 0.0), (-1.0, 0.5, 0.0), (-0.5, -1.334, 0.0), (1.0, -0.5, 0.0), (0.5, 1.0, 0.0), (0.0, 0.5, 0.0), (0.0, -0.5, 0.0), (-0.5, 0.0, 0.0), (0.5, 0.0, 0.0), (0.5, -0.5, 0.0), (-0.5, -0.5, 0.0), (-0.5, 0.5, 0.0), (0.5, 0.5, 0.0), (-1.0, -0.75, 0.0), (0.75, -1.334, 0.0), (1.0, 0.75, 0.0), (-0.75, 1.0, 0.0), (-1.0, 0.25, 0.0), (-0.25, -1.334, 0.0), (1.0, -0.25, 0.0), (0.3208, 1.0, 0.0), (0.0, 0.75, 0.0), (0.0, -0.25, 0.0), (-0.75, 0.0, 0.0), (0.25, 0.0, 0.0), (-1.0, -0.25, 0.0), (1.0, 0.25, 0.0), (-0.25, 1.0, 0.0), (-1.0, 0.75, 0.0), (-0.75, -1.334, 0.0), (1.0, -0.75, 0.0), (0.75, 1.0, 0.0), (0.0, 0.25, 0.0), (0.0, -0.75, 0.0), (-0.25, 0.0, 0.0), (0.75, 0.0, 0.0), (0.5, -0.25, 0.0), (0.5, -0.75, 0.0), (0.25, -0.5, 0.0), (0.75, -0.5, 0.0), (-0.5, -0.25, 0.0), (-0.5, -0.75, 0.0), (-0.75, -0.5, 0.0), (-0.25, -0.5, 0.0), (-0.5, 0.75, 0.0), (-0.5, 0.25, 0.0), (-0.75, 0.5, 0.0), (-0.25, 0.5, 0.0), (0.5, 0.75, 0.0), (0.5, 0.25, 0.0), (0.25, 0.5, 0.0), (0.75, 0.5, 0.0), (0.75, 0.25, 0.0), (0.25, 0.25, 0.0), (0.25, 0.75, 0.0), (-0.25, 0.25, 0.0), (-0.75, 0.25, 0.0), (-0.75, 0.75, 0.0), (-0.25, -0.75, 0.0), (-0.75, -0.75, 0.0), (-0.75, -0.25, 0.0), (0.75, -0.75, 0.0), (0.25, -0.75, 0.0), (0.25, -0.25, 0.0), (0.75, -0.25, 0.0), (-0.25, -0.25, 0.0), (-0.25, 0.75, 0.0), (0.75, 0.75, 0.0), (0.5, -0.625, 0.0), (0.625, -0.5, 0.0), (0.625, -1.334, 0.0), (0.5, -0.375, 0.0), (0.5, -1.042, 0.0), (0.75, -0.625, 0.0), (0.75, -1.042, 0.0), (0.625, -0.75, 0.0), (0.75, -0.375, 0.0), (0.625, -0.25, 0.0), (0.625, -0.375, 0.0), (0.625, -1.042, 0.0), (0.625, -0.625, 0.0), (1.0, -1.334, 2.479), (1.0, -0.5, 2.479), (1.0, -0.25, 2.479), (1.0, -0.75, 2.479), (0.5, -0.25, 2.479), (0.75, -0.25, 2.479), (0.625, -0.25, 2.479), (0.4135, -0.25, 0.0), (0.4135, -0.25, 2.479), (1.0, -1.334, 2.477), (0.5, -1.334, 2.477), (0.75, -1.334, 2.477), (0.625, -1.334, 2.477), (0.4112, -1.334, 0.0), (0.4112, -1.334, 2.477), (0.4112, -0.9629, 0.0), (0.4112, -0.9629, 2.477), (0.4135, -0.5805, 0.0), (0.4135, -0.5805, 2.479), (-1.0, 1.0, 2.479), (1.0, 1.0, 2.479), (-1.0, 0.0, 2.479), (-0.08785, -1.334, 2.479), (1.0, 0.0, 2.479), (0.0, 1.0, 2.479), (-1.0, -0.5, 2.479), (1.0, 0.5, 2.479), (-0.5, 1.0, 2.479), (-1.0, 0.5, 2.479), (-0.5, -1.334, 2.479), (0.5, 1.0, 2.479), (-1.0, -0.75, 2.479), (1.0, 0.75, 2.479), (-0.75, 1.0, 2.479), (-1.0, 0.25, 2.479), (-0.25, -1.334, 2.479), (1.0, -0.25, 2.479), (0.3208, 1.0, 2.479), (-1.0, -0.25, 2.479), (1.0, 0.25, 2.479), (-0.25, 1.0, 2.479), (-1.0, 0.75, 2.479), (-0.75, -1.334, 2.479), (0.75, 1.0, 2.479), (0.4112, -1.334, 2.479), (0.625, 1.0, 0.0), (0.4104, 1.0, 0.0), (0.625, 1.0, 2.479), (0.4104, 1.0, 2.479), (0.5, 1.0, 1.884), (0.3208, 1.0, 1.884), (0.75, 1.0, 1.884), (0.625, 1.0, 1.884), (0.4104, 1.0, 1.884), (-0.07824, -1.493, 0.0), (0.5, -1.493, 0.0), (-0.07638, -1.334, 0.389), (-0.07824, -1.493, 0.389), (-0.07638, -1.334, 2.416), (-0.07824, -1.493, 2.416), (0.4112, -1.48, 0.0), (0.4112, -1.48, 2.479), (-1.0, 0.125, 0.0), (-1.0, 0.375, 0.0), (-1.0, -0.125, 0.0), (-1.0, 0.125, 2.479), (-1.0, 0.375, 2.479), (-1.0, -0.125, 2.479), (-1.0, -0.25, 1.24), (-1.0, 0.5, 1.24), (-1.0, 0.25, 1.24), (-1.0, 0.375, 1.24), (-1.0, -0.125, 1.24), (-1.0, 0.0625, 0.0), (-1.0, 0.0625, 2.479), (-1.0, 0.0, 1.859), (-1.0, 0.25, 1.859), (-1.0, 0.1875, 0.0), (-1.0, -0.0625, 0.0), (-1.0, 0.1875, 2.479), (-1.0, -0.0625, 2.479), (-1.0, 0.0, 0.6198), (-1.0, 0.25, 0.6198), (-1.0, 0.125, 1.859), (-1.0, 0.125, 0.6198), (-1.0, -0.125, 1.859), (-1.0, -0.125, 0.6198), (-1.0, -0.0625, 0.6198), (-1.0, 0.1875, 0.6198), (-1.0, 0.0625, 0.6198), (-1.0, 0.0625, 1.859), (-1.0, 0.1875, 1.859), (-1.0, -0.0625, 1.859)], [], [(78, 26, 2, 42), (77, 32, 6, 38), (76, 33, 7, 45), (75, 30, 5, 46), (74, 47, 19, 35), (73, 48, 79, 20, 49), (72, 41, 14, 50, 84), (71, 51, 18, 34), (70, 52, 21, 53), (69, 44, 17, 54), (68, 55, 11, 27), (67, 56, 22, 57), (66, 43, 16, 58), (65, 59, 15, 138, 31), (64, 60, 23, 61), (63, 37, 10, 62), (60, 63, 62, 23), (19, 46, 63, 60), (46, 5, 37, 63), (43, 64, 61, 16), (7, 35, 64, 43), (35, 19, 60, 64), (32, 65, 31, 6), (16, 61, 65, 32), (61, 23, 59, 65), (56, 66, 58, 22), (18, 45, 66, 56), (45, 7, 43, 66), (28, 67, 57, 12, 155), (3, 34, 67, 28, 169, 154, 165), (34, 18, 56, 67), (39, 68, 27, 1), (12, 57, 68, 39), (57, 22, 55, 68), (52, 69, 54, 21), (13, 29, 69, 52), (29, 4, 44, 69), (24, 70, 53, 8), (24, 40, 70), (40, 13, 52, 70), (36, 71, 34, 3, 170, 156), (8, 53, 71, 36), (53, 21, 51, 71), (91, 84, 50, 80), (90, 85, 72, 86), (25, 0, 41, 72, 85), (44, 73, 49, 17), (33, 74, 35, 7), (17, 49, 74, 33), (49, 20, 82, 47, 74), (47, 88, 75, 46, 19), (89, 87, 75, 88), (50, 14, 30, 75, 87), (51, 76, 45, 18), (21, 54, 76, 51), (54, 17, 33, 76), (55, 77, 38, 11), (22, 58, 77, 55), (58, 16, 32, 77), (59, 78, 42, 137, 15), (23, 62, 78, 59), (62, 10, 26, 78), (82, 89, 88, 47), (20, 80, 89, 82), (80, 50, 87, 89), (83, 90, 86, 48), (9, 81, 90, 83), (81, 25, 85, 90), (79, 91, 80, 20), (48, 86, 91, 79), (86, 72, 84, 91), (30, 14, 93, 94), (47, 88, 98, 96), (14, 41, 95, 93), (41, 0, 92, 95), (88, 75, 97, 98), (75, 30, 94, 97), (47, 96, 100, 99), (81, 9, 102, 104), (25, 81, 104, 103), (0, 25, 103, 101), (102, 9, 105, 106), (106, 105, 107, 108), (99, 100, 110, 109), (184, 167, 113, 172), (11, 38, 132, 119), (29, 13, 121, 127), (12, 39, 133, 120, 161), (2, 26, 124, 112), (37, 5, 115, 131), (13, 40, 134, 121), (145, 141, 122, 140), (1, 27, 125, 111), (24, 8, 117, 123), (38, 6, 116, 132), (183, 168, 126, 171), (39, 1, 111, 133), (144, 143, 135, 139), (8, 36, 160, 130, 117), (26, 10, 118, 124), (4, 29, 127, 114), (40, 24, 123, 134), (27, 11, 119, 125), (5, 30, 128, 115), (10, 37, 131, 118), (163, 161, 120, 158), (6, 31, 142, 129, 116), (42, 2, 112, 135, 143), (44, 4, 9, 83, 48), (141, 144, 139, 122), (142, 145, 140, 129), (9, 4, 146, 147), (146, 4, 148, 149), (149, 148, 150, 151), (136, 105, 152, 153), (162, 163, 158, 126, 168), (28, 155, 163, 162, 174), (155, 12, 161, 163), (182, 175, 157, 166), (160, 164, 177, 159, 130), (36, 156, 178, 164, 160), (156, 170, 179, 178), (170, 3, 173, 179), (154, 169, 180, 176), (169, 28, 174, 180), (3, 165, 181, 173), (165, 154, 176, 181), (167, 182, 166, 113), (175, 183, 171, 157), (177, 184, 172, 159)])
me_plane_002.polygons.foreach_set('material_index', [1, 1, 1, 1, 1, 1, 1, 1, 1, 1, 1, 1, 1, 1, 1, 1, 1, 1, 1, 1, 1, 1, 1, 1, 1, 1, 1, 1, 1, 1, 1, 1, 1, 1, 1, 1, 1, 1, 1, 1, 1, 1, 1, 1, 1, 1, 1, 1, 1, 1, 1, 1, 1, 1, 1, 1, 1, 1, 1, 1, 1, 1, 1, 1, 1, 1, 1, 1, 1, 1, 1, 0, 0, 0, 0, 0, 0, 0, 0, 0, 0, 0, 0, 0, 0, 0, 0, 0, 0, 0, 0, 0, 0, 0, 0, 0, 0, 0, 0, 0, 0, 0, 0, 0, 0, 0, 0, 0, 1, 0, 0, 1, 1, 1, 0, 0, 0, 0, 0, 0, 0, 0, 0, 0, 0, 0, 0, 0, 0, 0])
me_plane_002.materials.append(mat_material_001)
me_plane_002.materials.append(mat_material_002)
me_plane_002.use_remesh_preserve_volume = False
me_plane_002.use_remesh_preserve_attributes = False
me_plane_002.use_mirror_vertex_groups = False
me_plane_002.update()
me_plane_001 = bpy.data.meshes.new('Plane.001')
me_plane_001.from_pydata([(-2.286, -2.4, 0.0), (2.286, -2.4, 0.0), (1.357, 2.386, 0.0), (-2.286, 0.0, 0.0), (0.0, -2.4, 0.0), (2.286, 0.0, 0.0), (0.1792, 2.4, 0.0), (0.0, 0.0, 0.0), (-1.143, 2.4, 0.0), (-2.286, 1.2, 0.0), (0.0, 1.2, 0.0), (-1.143, 0.0, 0.0), (-1.143, 1.2, 0.0), (-1.576, 2.4, 0.0), (-2.286, 0.6001, 0.0), (0.0, 1.8, 0.0), (-1.714, 0.0, 0.0), (-0.6531, 2.4, 0.0), (-2.286, 1.8, 0.0), (0.0, 0.6001, 0.0), (-0.5715, 0.0, 0.0), (-1.143, 1.8, 0.0), (-1.143, 0.6001, 0.0), (-1.714, 1.2, 0.0), (-0.5715, 1.2, 0.0), (-0.5715, 0.6001, 0.0), (-1.714, 0.6001, 0.0), (-1.714, 1.8, 0.0), (-0.5715, 1.8, 0.0), (-2.286, -2.4, 2.423), (2.286, -2.4, 2.423), (1.357, 2.386, 2.423), (0.0, -2.4, 2.423), (2.286, 0.0, 2.423), (0.1792, 2.4, 2.423), (-1.143, 2.4, 2.423), (-1.576, 2.4, 2.423), (-0.6531, 2.4, 2.423), (-2.286, 1.8, 2.423), (2.286, 1.318, 0.0), (2.286, 1.318, 2.423), (2.286, 0.0, 1.212), (1.357, 2.386, 1.212), (2.286, 1.318, 1.212), (1.143, -2.4, 0.0), (-1.143, -2.4, 0.0), (1.143, -2.4, 2.423), (-1.143, -2.4, 2.423), (-2.286, -2.4, 1.212), (2.286, -2.4, 1.212), (1.714, -2.4, 0.0), (-0.5715, -2.4, 0.0), (1.714, -2.4, 2.423), (-0.5715, -2.4, 2.423), (-2.286, -2.4, 0.6058), (0.09629, -2.4, 1.817), (2.286, -2.4, 0.6058), (0.5715, -2.4, 0.0), (-1.714, -2.4, 0.0), (0.5715, -2.4, 2.423), (-1.714, -2.4, 2.423), (-2.286, -2.4, 1.817), (0.09629, -2.4, 0.6058), (2.286, -2.4, 1.817), (-1.047, -2.4, 1.817), (-1.047, -2.4, 0.6058), (-0.4752, -2.4, 1.212), (-1.618, -2.4, 1.212), (1.239, -2.4, 1.817), (1.239, -2.4, 0.6058), (1.714, -2.4, 1.212), (0.6678, -2.4, 1.212), (0.6678, -2.4, 0.6058), (1.714, -2.4, 0.6058), (1.714, -2.4, 1.817), (-1.618, -2.4, 0.6058), (-0.4752, -2.4, 0.6058), (-0.4752, -2.4, 1.817), (-1.618, -2.4, 1.817), (0.6678, -2.4, 1.817), (-0.761, -2.4, 1.212), (1.525, -2.4, 1.212), (0.382, -2.4, 1.212), (0.6678, -2.4, 0.9087), (0.9535, -2.4, 0.6058), (0.382, -2.4, 0.6058), (1.714, -2.4, 0.9087), (1.525, -2.4, 0.6058), (1.714, -2.4, 1.515), (1.525, -2.4, 1.817), (-1.618, -2.4, 0.9087), (-1.332, -2.4, 0.6058), (-0.4752, -2.4, 0.9087), (-0.1895, -2.4, 0.6058), (-0.761, -2.4, 0.6058), (-0.4752, -2.4, 1.515), (-0.1895, -2.4, 1.817), (-0.761, -2.4, 1.817), (-1.618, -2.4, 1.515), (-1.332, -2.4, 1.817), (0.6678, -2.4, 1.515), (0.9535, -2.4, 1.817), (0.382, -2.4, 1.817), (0.382, -2.4, 1.515), (-0.761, -2.4, 1.515), (1.525, -2.4, 1.515), (0.382, -2.4, 0.9087), (1.525, -2.4, 0.9087), (-0.761, -2.4, 0.9087), (-2.286, -1.2, 0.0), (-2.286, -2.4, 0.3029), (-2.286, -2.4, 1.515), (-2.286, -2.4, 0.9087), (-2.286, -2.4, 2.12), (0.7681, 2.393, 0.0), (0.7681, 2.393, 2.423), (0.1792, 2.4, 1.212), (1.357, 2.386, 0.6058), (1.357, 2.386, 1.817), (2.286, 1.852, 0.0), (2.995, 5.944, -0.09262), (6.653, 5.944, -0.09262), (2.995, 10.14, -0.09262), (6.653, 10.14, -0.09262), (6.653, 5.944, 2.736), (6.653, 10.14, 2.736), (2.995, 10.14, 2.747), (6.653, 10.14, 2.747), (2.995, 5.944, 2.737), (2.995, 10.14, 2.737), (2.995, 8.04, -0.09262), (2.995, 8.04, 2.737), (2.995, 10.14, 1.322), (2.995, 8.04, 1.322), (2.995, 6.992, -0.09262), (2.995, 6.992, 2.737), (4.663, 5.944, -0.09262), (2.995, 5.944, 2.03), (2.995, 8.04, 2.03), (2.995, 8.04, 0.6148), (2.995, 6.992, 1.322), (2.995, 6.992, 0.6148), (2.995, 6.992, 2.03), (5.738, 5.944, -0.09262), (3.909, 5.944, -0.09262), (4.206, 5.944, -0.09262), (5.12, 5.944, -0.09262), (2.995, 5.944, 2.702), (6.653, 5.944, 2.702), (5.738, 5.944, 2.702), (3.909, 5.944, 2.702), (4.206, 5.944, 2.702), (5.12, 5.944, 2.702), (4.206, 5.944, 1.305), (5.12, 5.944, 1.305), (4.206, 5.944, 0.6061), (5.12, 5.944, 2.003), (4.206, 5.944, 2.003), (5.12, 5.944, 0.6061), (2.463, 1.24, 0.0), (6.577, 1.24, 0.0), (2.463, 5.812, 0.0), (6.577, 5.812, 0.0), (2.463, 5.812, 2.663), (6.577, 5.812, 2.663), (2.463, 3.526, 0.0), (2.463, 2.383, 0.0), (2.463, 4.669, 0.0), (2.463, 5.812, 2.647), (2.463, 3.526, 2.647), (2.463, 2.383, 2.647), (2.463, 4.669, 2.647), (4.209, 5.812, 0.0), (4.52, 5.812, 2.663), (6.577, 5.812, 1.332), (2.463, 5.812, 1.332), (4.209, 5.812, 1.332), (3.491, 5.812, 0.0), (3.491, 5.812, 2.663), (6.577, 5.812, 0.6658), (2.463, 5.812, 1.997), (5.124, 5.812, 0.0), (5.549, 5.812, 2.663), (6.577, 5.812, 1.997), (2.463, 5.812, 0.6658), (4.52, 5.812, 1.997), (4.209, 5.812, 0.6658), (5.124, 5.812, 1.332), (3.491, 5.812, 1.332), (3.491, 5.812, 0.6658), (5.124, 5.812, 0.6658), (5.549, 5.812, 1.997), (3.491, 5.812, 1.997), (4.708, 5.812, 0.0), (4.209, 5.812, 0.9987), (4.209, 5.812, 1.665), (4.209, 5.812, 0.3329), (5.124, 5.812, 0.9987), (5.124, 5.812, 0.3329), (5.124, 5.812, 1.665), (5.034, 5.812, 1.997), (4.708, 5.812, 1.665), (6.577, 3.526, 0.0), (6.577, 5.812, 0.3329), (6.577, 5.812, 1.665), (6.577, 5.812, 0.9987), (6.577, 5.812, 2.33), (6.577, 4.669, 0.0), (6.577, 5.812, 0.1665), (6.577, 5.812, 1.498), (6.577, 5.812, 0.8323), (6.577, 5.812, 2.164), (6.577, 2.383, 0.0), (6.577, 5.812, 0.4994), (6.577, 5.812, 1.831), (6.577, 5.812, 1.165), (6.577, 5.812, 2.497), (4.52, 1.24, 0.0), (4.52, 1.24, 2.663), (5.549, 1.24, 0.0), (3.491, 1.24, 0.0), (3.491, 1.24, 2.663), (4.52, -0.9403, 0.0), (3.491, -0.9403, 0.0), (7.689, 1.24, 0.0), (7.689, -0.9403, 0.0), (2.342, 1.24, 0.0), (2.342, -0.9403, 0.0), (4.006, 1.24, 0.0), (4.006, 1.24, 2.663), (4.52, 1.24, 1.332), (4.006, 1.24, 1.332), (4.263, 1.24, 0.0), (4.263, 1.24, 2.663), (3.491, 1.24, 1.997), (4.52, 1.24, 1.997), (3.748, 1.24, 0.0), (3.748, 1.24, 2.663), (4.52, 1.24, 0.6658), (3.748, 1.24, 1.332), (4.263, 1.24, 1.332), (4.006, 1.24, 1.997), (4.006, 1.24, 0.6658), (4.263, 1.24, 0.6658), (4.263, 1.24, 1.997), (3.748, 1.24, 1.997), (3.748, 1.24, 0.6658), (2.352, 1.24, 0.0), (2.352, 1.24, 2.663), (2.352, 1.24, 1.332), (2.352, 1.24, 1.997), (2.352, 1.24, 0.6658), (2.352, 1.24, 0.9987), (2.352, 1.24, 1.665), (2.352, 1.24, 0.3329), (2.922, 1.24, 1.997), (2.922, 1.24, 0.6658), (2.922, 1.24, 0.0), (2.922, 1.24, 1.332), (2.922, 1.24, 1.665), (2.922, 1.24, 0.9987), (2.922, 1.24, 0.3329), (6.577, 3.526, 2.688), (6.577, 4.669, 2.688), (6.577, 2.383, 2.688), (6.577, 2.955, 0.0), (6.577, 4.098, 0.0), (6.577, 2.955, 2.688), (6.577, 4.098, 2.688), (6.577, 2.955, 1.135), (6.577, 4.098, 1.135), (6.577, 3.241, 0.0), (6.577, 4.384, 0.0), (6.577, 3.241, 2.688), (6.577, 4.384, 2.688), (6.577, 4.669, 0.6096), (6.577, 3.526, 1.904), (6.577, 2.383, 1.904), (6.577, 2.669, 0.0), (6.577, 3.812, 0.0), (6.577, 2.669, 2.688), (6.577, 3.812, 2.688), (6.577, 4.669, 1.904), (6.577, 3.526, 0.6096), (6.577, 2.383, 0.6096), (6.577, 2.955, 1.904), (6.577, 2.955, 0.6096), (6.577, 3.241, 1.135), (6.577, 4.098, 1.904), (6.577, 4.098, 0.6096), (6.577, 3.812, 1.135), (6.577, 3.812, 0.6096), (6.577, 4.384, 0.6096), (6.577, 4.384, 1.904), (6.577, 2.669, 0.6096), (6.577, 3.241, 0.6096), (6.577, 3.241, 1.904), (6.577, 2.669, 1.904), (6.577, 3.812, 1.904), (6.577, 1.24, 2.671), (6.577, 2.383, 2.671), (6.577, 5.812, 2.695), (6.577, 4.669, 2.695), (6.577, 1.24, 2.67), (5.549, 1.24, 2.67), (2.463, 1.24, 0.0), (6.577, 1.24, 0.0), (4.52, 1.24, 0.0), (5.549, 1.24, 0.0), (4.53, 1.24, 0.0), (4.53, 1.24, 2.67), (6.063, 1.24, 0.0), (6.063, 1.24, 2.67), (6.577, 1.24, 1.335), (4.53, 1.24, 1.335), (5.039, 1.24, 0.0), (5.039, 1.24, 2.67), (5.039, 1.24, 1.335), (6.063, 1.24, 1.335), (5.549, 1.24, 0.6674), (5.294, 1.24, 0.0), (5.806, 1.24, 0.0), (5.806, 1.24, 2.67), (5.549, 1.24, 2.002), (5.294, 1.24, 2.67), (5.294, 1.24, 1.335), (5.039, 1.24, 0.6674), (5.039, 1.24, 2.002), (6.063, 1.24, 2.002), (6.063, 1.24, 0.6674), (5.806, 1.24, 1.335), (5.806, 1.24, 0.6674), (5.806, 1.24, 2.002), (5.294, 1.24, 2.002), (5.294, 1.24, 0.6674), (4.52, -2.321, 0.0), (3.491, -2.321, 0.0), (7.689, -2.321, 0.0), (2.342, -2.321, 0.0), (4.824, 10.14, -0.09262), (4.824, 10.14, 2.747), (2.995, 10.14, 1.327), (6.653, 10.14, 1.327), (4.824, 10.14, 1.327), (3.909, 10.14, -0.09262), (3.909, 10.14, 2.747), (2.995, 10.14, 0.6172), (6.653, 10.14, 2.037), (5.738, 10.14, -0.09262), (5.738, 10.14, 2.747), (2.995, 10.14, 2.037), (6.653, 10.14, 0.6172), (4.824, 10.14, 2.037), (4.824, 10.14, 0.6172), (3.909, 10.14, 1.327), (5.738, 10.14, 1.327), (5.738, 10.14, 0.6172), (3.909, 10.14, 0.6172), (3.909, 10.14, 2.037), (5.738, 10.14, 2.037), (2.995, 10.14, 1.682), (3.452, 10.14, 1.327), (5.281, 10.14, 1.327), (6.653, 10.14, 1.682), (4.824, 10.14, 1.682), (4.367, 10.14, 1.327), (6.195, 10.14, 1.327), (3.909, 10.14, 1.682), (3.452, 10.14, 2.037), (4.367, 10.14, 2.037), (5.738, 10.14, 1.682), (5.281, 10.14, 2.037), (6.195, 10.14, 2.037), (6.195, 10.14, 1.682), (5.281, 10.14, 1.682), (4.367, 10.14, 1.682), (3.452, 10.14, 1.682), (2.995, 12.61, 1.531), (6.653, 12.61, 1.531), (4.824, 12.61, 1.531), (3.909, 12.61, 1.531), (5.738, 12.61, 1.531), (6.195, 12.61, 1.531), (5.281, 12.61, 1.531), (4.367, 12.61, 1.531), (3.452, 12.61, 1.531), (2.995, 12.41, -0.09262), (6.653, 12.41, -0.09262), (4.824, 12.41, -0.09262), (3.909, 12.41, -0.09262), (5.738, 12.41, -0.09262), (2.995, 10.14, 0.5502), (2.995, 12.41, 0.5502), (2.995, 12.41, 0.5706), (6.653, 12.41, 0.5706), (4.824, 12.41, 0.5706), (3.909, 12.41, 0.5706), (5.738, 12.41, 0.5706), (6.653, 10.14, 0.5536), (6.653, 12.41, 0.5536), (2.463, 2.383, 1.324), (2.463, 2.383, 1.985), (2.463, 2.383, 0.6618), (2.463, 2.383, 0.3309), (2.463, 1.812, 0.0), (2.463, 1.526, 0.0), (2.463, 2.098, 0.0), (2.463, 2.383, 0.4963), (2.463, 1.955, 0.0), (0.1792, 2.4, 0.0), (-0.5715, 2.4, 0.0), (-2.286, -2.4, 2.501), (-2.286, 0.0, 2.501), (-2.286, 1.2, 2.501), (-2.286, 0.6001, 2.501), (-2.286, 1.8, 2.501), (-2.286, -1.2, 2.501), (-2.286, -0.6001, 0.0), (-2.286, -0.6001, 2.501), (-2.286, -1.2, 1.251), (-2.286, 0.0, 1.251), (-2.286, -0.7029, 1.251), (-2.286, -0.9001, 0.0), (-2.286, -0.9001, 2.501), (-2.286, -1.2, 0.6254), (-2.286, 0.0, 1.876), (-2.286, -0.3, 0.0), (-2.286, -0.3, 2.501), (-2.286, -1.2, 1.876), (-2.286, 0.0, 0.6254), (-2.286, -0.7029, 1.876), (-2.286, -0.7029, 0.6254), (-2.286, -0.5962, 1.251), (-2.286, -0.5962, 0.6254), (-2.286, -0.9001, 0.6254), (-2.286, -0.9001, 1.876), (-2.286, -0.5962, 1.876), (-2.286, 0.3, 0.0), (-2.286, 0.9001, 0.0), (-2.286, 0.3, 2.501), (-2.286, 0.9001, 2.501), (-2.286, 0.0, 2.189), (-2.286, 0.6001, 1.251), (-2.286, 1.2, 1.251), (-2.286, 0.0, 0.938), (-2.286, 0.0, 1.563), (-2.286, 0.0, 0.3127), (-2.286, 0.9001, 1.251), (6.653, 8.04, -0.09262), (6.653, 8.04, 2.736), (6.653, 10.14, 1.322), (6.653, 5.944, 1.322), (6.653, 8.04, 1.322), (6.653, 9.087, -0.09262), (6.653, 9.087, 2.736), (6.653, 10.14, 0.6145), (6.653, 5.944, 2.029), (6.653, 6.992, -0.09262), (6.653, 6.992, 2.736), (6.653, 10.14, 2.029), (6.653, 5.944, 0.6145), (6.653, 8.04, 2.029), (6.653, 8.04, 0.6145), (6.653, 9.087, 1.322), (6.653, 6.992, 1.322), (6.653, 6.992, 0.6145), (6.653, 9.087, 0.6145), (6.653, 9.087, 2.029), (6.653, 6.992, 2.029)], [], [(7, 5, 39, 119, 2, 114, 6, 15, 10, 19), (28, 15, 6, 17), (0, 58, 45, 51, 4, 7, 20, 11, 16, 3, 426, 417, 422, 109), (4, 57, 44, 50, 1, 5, 7), (27, 21, 8, 13), (26, 22, 12, 23), (25, 19, 10, 24), (22, 25, 24, 12), (11, 20, 25, 22), (20, 7, 19, 25), (14, 26, 23, 9, 438), (3, 16, 26, 14, 437), (16, 11, 22, 26), (18, 27, 13), (9, 23, 27, 18), (23, 12, 21, 27), (21, 28, 17, 8), (12, 24, 28, 21), (24, 10, 15, 28), (79, 102, 55, 32, 59), (18, 13, 36, 38), (43, 41, 33, 40), (8, 17, 37, 35), (78, 61, 113, 29, 60), (13, 8, 35, 36), (5, 1, 56, 49, 63, 30, 33, 41), (6, 114, 2, 117, 42, 118, 31, 115, 34, 116), (39, 5, 41, 43), (77, 97, 64, 47, 53), (75, 54, 112, 48, 67, 90), (74, 89, 68, 46, 52), (44, 57, 72, 84, 69), (57, 4, 62, 85, 72), (56, 73, 86, 70, 49), (1, 50, 73, 56), (50, 44, 69, 87, 73), (63, 74, 52, 30), (49, 70, 88, 74, 63), (45, 58, 75, 91, 65), (58, 0, 110, 54, 75), (4, 51, 76, 93, 62), (51, 45, 65, 94, 76), (55, 96, 77, 53, 32), (64, 99, 78, 60, 47), (67, 48, 111, 61, 78, 98), (68, 101, 79, 59, 46), (100, 103, 102, 79), (71, 82, 103, 100), (95, 104, 97, 77), (66, 80, 104, 95), (88, 105, 89, 74), (70, 81, 105, 88), (83, 106, 82, 71), (72, 85, 106, 83), (86, 107, 81, 70), (73, 87, 107, 86), (92, 108, 80, 66), (76, 94, 108, 92), (120, 144, 145, 136, 146, 143, 121, 457, 448, 453, 123, 348, 339, 344, 122, 130, 134), (468, 456, 124, 458), (359, 372, 347, 127, 349), (133, 132, 129, 131, 138), (142, 138, 131, 135), (141, 139, 133, 140), (130, 122, 132, 133, 139), (134, 130, 139, 141), (137, 142, 135, 128), (140, 133, 138, 142), (121, 143, 149, 148), (145, 144, 150, 151, 157, 153, 155), (143, 146, 158, 154, 156, 152, 149), (144, 120, 147, 150), (156, 157, 151, 152), (159, 161, 162, 160), (162, 161, 177, 172, 193, 181), (159, 160, 311, 321, 219, 217, 232, 228, 236, 220), (160, 162, 207, 272, 266, 279, 202, 271, 265, 278, 212), (161, 159, 405, 404, 408, 406, 166, 165, 167), (192, 180, 163, 178), (161, 167, 171, 168), (165, 166, 403, 407, 402, 400, 401, 170, 169), (167, 165, 169, 171), (191, 200, 185, 173, 182), (189, 184, 175, 188), (186, 189, 188, 176, 194), (172, 177, 189, 186, 196), (177, 161, 184, 189), (179, 190, 197, 187, 174, 215, 205, 210), (162, 181, 198, 190, 179, 213, 203, 208), (183, 191, 182, 164, 216, 206, 211), (174, 187, 199, 191, 183, 214, 204, 209), (201, 195, 185, 200), (185, 192, 178, 173), (176, 188, 192, 185, 195), (188, 175, 180, 192), (199, 201, 200, 191), (217, 232, 228, 236, 220, 223, 222), (217, 222, 225, 224), (223, 220, 226, 227), (244, 240, 231, 241), (243, 232, 228, 242), (240, 243, 242, 231), (230, 238, 243, 240), (238, 217, 232, 243), (233, 244, 241, 229), (218, 235, 244, 233), (235, 230, 240, 244), (237, 245, 234, 221), (229, 241, 245, 237), (241, 231, 239, 245), (231, 242, 246, 239), (242, 228, 236, 246), (221, 234, 255, 250, 248), (261, 257, 247, 254), (260, 256, 251, 252), (259, 258, 249, 253), (255, 259, 253, 250), (258, 260, 252, 249), (256, 261, 254, 251), (298, 276, 262, 281), (297, 277, 264, 280), (296, 285, 267, 273), (295, 286, 269, 287), (293, 288, 268, 274), (289, 291, 290, 270), (266, 279, 291, 289), (279, 202, 283, 291), (207, 272, 292, 275), (272, 266, 289, 292), (282, 293, 274, 263), (265, 278, 294, 286), (278, 212, 284, 294), (202, 271, 295, 283), (271, 265, 286, 295), (276, 296, 273, 262), (287, 269, 285, 296), (285, 297, 280, 267), (288, 298, 281, 268), (270, 290, 298, 288), (160, 212, 300, 299), (207, 162, 301, 302), (318, 313, 303, 312, 328), (217, 219, 308, 307), (160, 159, 305, 306), (317, 327, 316, 310, 314), (315, 326, 317, 314, 309), (334, 325, 317, 326), (333, 324, 316, 327), (332, 328, 312, 322), (331, 329, 318, 330), (311, 160, 313, 318, 329), (219, 321, 331, 319), (321, 311, 329, 331), (323, 332, 322, 304), (330, 318, 328, 332), (325, 333, 327, 317), (323, 304, 324, 333), (320, 334, 326, 315), (219, 319, 334, 320), (223, 227, 338, 336), (225, 222, 335, 337), (222, 223, 336, 335), (155, 153, 157, 195, 176, 194, 186, 196, 172, 145), (145, 172, 193, 181, 146, 136), (154, 158, 146, 181, 198, 190, 197, 187, 199, 156), (358, 369, 352, 340, 345), (357, 353, 343, 365, 354), (356, 351, 342, 366, 355), (348, 123, 351, 356), (346, 357, 354, 361, 341), (122, 344, 357, 346), (344, 339, 353, 357), (350, 368, 358, 345, 126), (376, 367, 358, 368), (375, 364, 352, 369), (352, 371, 359, 349, 340), (374, 370, 359, 371), (373, 363, 347, 372), (370, 373, 372, 359), (355, 366, 373, 370), (366, 342, 363, 373), (364, 374, 371, 352), (343, 362, 374, 364), (362, 355, 370, 374), (367, 375, 369, 358), (354, 365, 375, 367), (365, 343, 364, 375), (360, 376, 368, 350), (341, 361, 376, 360), (361, 354, 367, 376), (375, 364, 379, 384), (374, 370, 381, 383), (360, 376, 385, 377), (373, 363, 378, 382), (367, 375, 384, 380), (364, 374, 383, 379), (376, 367, 380, 385), (370, 373, 382, 381), (339, 348, 390, 388), (123, 348, 390, 387), (344, 122, 386, 389), (339, 344, 389, 388), (386, 122, 391, 392), (389, 386, 393, 396), (387, 390, 397, 394), (388, 389, 396, 395), (123, 387, 399, 398), (39, 159, 405, 404, 408, 406, 166, 119), (2, 119, 166), (40, 248, 250, 253, 249, 252, 251, 254, 247, 39, 43), (159, 39, 247), (403, 166, 406), (407, 403, 406, 408), (17, 6, 409, 410), (436, 425, 441, 412, 427), (0, 109, 424, 419, 428, 416, 411), (447, 443, 413, 440), (3, 437, 14, 442, 414, 439, 412, 441, 425, 445, 420, 444, 429, 446), (9, 18, 415, 413, 443), (435, 430, 418, 423), (431, 433, 432, 421), (417, 426, 433, 431), (426, 3, 446, 429, 433), (109, 422, 434, 424), (422, 417, 431, 434), (428, 435, 423, 416), (430, 436, 427, 418), (421, 432, 436, 430), (442, 447, 440, 414), (14, 438, 447, 442), (438, 9, 443, 447), (467, 461, 449, 454), (465, 460, 451, 464), (448, 457, 465, 462), (457, 121, 460, 465), (455, 466, 463, 450), (123, 453, 466, 455), (453, 448, 462, 466), (459, 467, 454, 125), (450, 463, 467, 459), (463, 452, 461, 467), (461, 468, 458, 449), (452, 464, 468, 461), (464, 451, 456, 468)])
me_plane_001.polygons.foreach_set('material_index', [1, 1, 1, 1, 1, 1, 1, 1, 1, 1, 1, 1, 1, 1, 1, 1, 1, 1, 1, 0, 0, 0, 0, 0, 0, 0, 0, 0, 0, 0, 0, 0, 0, 0, 0, 0, 0, 0, 0, 0, 0, 0, 0, 0, 0, 0, 0, 0, 0, 0, 0, 0, 0, 0, 0, 0, 0, 0, 1, 0, 0, 0, 0, 0, 0, 0, 0, 0, 0, 0, 0, 0, 0, 1, 0, 0, 0, 0, 0, 0, 0, 0, 0, 0, 0, 0, 0, 0, 0, 0, 0, 0, 0, 0, 0, 0, 1, 1, 1, 0, 0, 0, 0, 0, 0, 0, 0, 0, 0, 0, 0, 0, 0, 0, 0, 0, 0, 0, 0, 0, 0, 0, 0, 0, 0, 0, 0, 0, 0, 0, 0, 0, 0, 0, 0, 0, 0, 0, 0, 0, 0, 0, 0, 0, 0, 0, 0, 0, 0, 0, 0, 0, 0, 0, 0, 0, 0, 0, 0, 1, 1, 1, 0, 0, 0, 0, 0, 0, 0, 0, 0, 0, 0, 0, 0, 0, 0, 0, 0, 0, 0, 0, 0, 0, 0, 0, 0, 0, 0, 0, 0, 0, 0, 0, 0, 0, 0, 0, 1, 1, 1, 1, 0, 0, 0, 0, 0, 1, 1, 0, 1, 1, 1, 1, 1, 1, 1, 1, 1, 1, 1, 1, 1, 1, 1, 1, 1, 1, 1, 1, 1, 0, 0, 0, 0, 0, 0, 0, 0, 0, 0, 0, 0, 0])
_uv = me_plane_001.uv_layers.new(name='UVMap')
_uv.uv.foreach_set('vector', [0.0, 0.0, 0.0, 0.0, 0.0, 0.0, 0.0, 0.0, 0.0, 0.0, 0.0, 0.0, 0.0, 0.0, 0.0, 0.0, 0.0, 0.0, 0.0, 0.0, 0.0, 0.0, 0.0, 0.0, 0.0, 0.0, 0.0, 0.0, 0.0, 0.0, 0.0, 0.0, 0.0, 0.0, 0.0, 0.0, 0.0, 0.0, 0.0, 0.0, 0.0, 0.0, 0.0, 0.0, 0.0, 0.0, 0.0, 0.0, 0.0, 0.0, 0.0, 0.0, 0.0, 0.0, 0.0, 0.0, 0.0, 0.0, 0.0, 0.0, 0.0, 0.0, 0.0, 0.0, 0.0, 0.0, 0.0, 0.0, 0.0, 0.0, 0.0, 0.0, 0.0, 0.0, 0.0, 0.0, 0.0, 0.0, 0.0, 0.0, 0.0, 0.0, 0.0, 0.0, 0.0, 0.0, 0.0, 0.0, 0.0, 0.0, 0.0, 0.0, 0.0, 0.0, 0.0, 0.0, 0.0, 0.0, 0.0, 0.0, 0.0, 0.0, 0.0, 0.0, 0.0, 0.0, 0.0, 0.0, 0.0, 0.0, 0.0, 0.0, 0.0, 0.0, 0.0, 0.0, 0.0, 0.0, 0.0, 0.0, 0.0, 0.0, 0.0, 0.0, 0.0, 0.0, 0.0, 0.0, 0.0, 0.0, 0.0, 0.0, 0.0, 0.0, 0.0, 0.0, 0.0, 0.0, 0.0, 0.0, 0.0, 0.0, 0.0, 0.0, 0.0, 0.0, 0.0, 0.0, 0.0, 0.0, 0.0, 0.0, 0.0, 0.0, 0.0, 0.0, 0.0, 0.0, 0.0, 0.0, 0.0, 0.0, 0.0, 0.0, 0.0, 0.0, 0.0, 0.0, 0.0, 0.0, 0.0, 0.0, 0.0, 0.0, 0.0, 0.0, 0.0, 0.0, 0.0, 0.0, 0.0, 0.0, 0.0, 0.0, 0.0, 0.0, 0.0, 0.0, 0.0, 0.0, 0.0, 0.0, 0.0, 0.0, 0.0, 0.0, 0.0, 0.0, 0.0, 0.0, 0.0, 0.0, 0.0, 0.0, 0.0, 0.0, 0.0, 0.0, 0.0, 0.0, 0.0, 0.0, 0.0, 0.0, 0.0, 0.0, 0.0, 0.0, 0.0, 0.0, 0.0, 0.0, 0.0, 0.0, 0.0, 0.0, 0.0, 0.0, 0.0, 0.0, 0.0, 0.0, 0.0, 0.0, 0.0, 0.0, 0.0, 0.0, 0.0, 0.0, 0.0, 0.0, 0.0, 0.0, 0.0, 0.0, 0.0, 0.0, 0.0, 0.0, 0.0, 0.0, 0.0, 0.0, 0.0, 0.0, 0.0, 0.0, 0.0, 0.0, 0.0, 0.0, 0.0, 0.0, 0.0, 0.0, 0.0, 0.0, 0.0, 0.0, 0.0, 0.0, 0.0, 0.0, 0.0, 0.0, 0.0, 0.0, 0.0, 0.0, 0.0, 0.0, 0.0, 0.0, 0.0, 0.0, 0.0, 0.0, 0.0, 0.0, 0.0, 0.0, 0.0, 0.0, 0.0, 0.0, 0.0, 0.0, 0.0, 0.0, 0.0, 0.0, 0.0, 0.0, 0.0, 0.0, 0.0, 0.0, 0.0, 0.0, 0.0, 0.0, 0.0, 0.0, 0.0, 0.0, 0.0, 0.0, 0.0, 0.0, 0.0, 0.0, 0.0, 0.0, 0.0, 0.0, 0.0, 0.0, 0.0, 0.0, 0.0, 0.0, 0.0, 0.0, 0.0, 0.0, 0.0, 0.0, 0.0, 0.0, 0.0, 0.0, 0.0, 0.0, 0.0, 0.0, 0.0, 0.0, 0.0, 0.0, 0.0, 0.0, 0.0, 0.0, 0.0, 0.0, 0.0, 0.0, 0.0, 0.0, 0.0, 0.0, 0.0, 0.0, 0.0, 0.0, 0.0, 0.0, 0.0, 0.0, 0.0, 0.0, 0.0, 0.0, 0.0, 0.0, 0.0, 0.0, 0.0, 0.0, 0.0, 0.0, 0.0, 0.0, 0.0, 0.0, 0.0, 0.0, 0.0, 0.0, 0.0, 0.0, 0.0, 0.0, 0.0, 0.0, 0.0, 0.0, 0.0, 0.0, 0.0, 0.0, 0.0, 0.0, 0.0, 0.0, 0.0, 0.0, 0.0, 0.0, 0.0, 0.0, 0.0, 0.0, 0.0, 0.0, 0.0, 0.0, 0.0, 0.0, 0.0, 0.0, 0.0, 0.0, 0.0, 0.0, 0.0, 0.0, 0.0, 0.0, 0.0, 0.0, 0.0, 0.0, 0.0, 0.0, 0.0, 0.0, 0.0, 0.0, 0.0, 0.0, 0.0, 0.0, 0.0, 0.0, 0.0, 0.0, 0.0, 0.0, 0.0, 0.0, 0.0, 0.0, 0.0, 0.0, 0.0, 0.0, 0.0, 0.0, 0.0, 0.0, 0.0, 0.0, 0.0, 0.0, 0.0, 0.0, 0.0, 0.0, 0.0, 0.0, 0.0, 0.0, 0.0, 0.0, 0.0, 0.0, 0.0, 0.0, 0.0, 0.0, 0.0, 0.0, 0.0, 0.0, 0.0, 0.0, 0.0, 0.0, 0.0, 0.0, 0.0, 0.0, 0.0, 0.0, 0.0, 0.0, 0.0, 0.0, 0.0, 0.0, 0.0, 0.0, 0.0, 0.0, 0.0, 0.0, 0.0, 0.0, 0.0, 0.0, 0.0, 0.0, 0.0, 0.0, 0.0, 0.0, 0.0, 0.0, 0.0, 0.0, 0.0, 0.0, 0.0, 0.0, 0.0, 0.0, 0.0, 0.0, 0.0, 0.0, 0.0, 0.0, 0.0, 0.0, 0.0, 0.0, 0.0, 0.0, 0.0, 0.0, 0.0, 0.0, 0.0, 0.0, 0.0, 0.0, 0.0, 0.0, 0.0, 0.0, 0.0, 0.0, 0.0, 0.0, 0.0, 0.0, 0.0, 0.0, 0.0, 0.0, 0.0, 0.0, 0.0, 0.0, 0.0, 0.0, 0.0, 0.0, 0.0, 0.0, 0.0, 0.0, 0.0, 0.0, 0.0, 0.0, 0.0, 0.0, 0.0, 0.0, 0.0, 0.0, 0.0, 0.0, 0.0, 0.0, 0.0, 0.0, 0.0, 0.0, 0.0, 0.0, 0.0, 0.0, 0.0, 0.0, 0.0, 0.0, 0.0, 0.0, 0.0, 0.0, 0.0, 0.0, 0.0, 0.0, 0.0, 0.0, 0.0, 0.0, 0.0, 0.0, 0.0, 0.0, 0.0, 0.0, 0.0, 0.0, 0.0, 0.0, 0.0, 0.0, 0.0, 0.0, 0.0, 0.0, 0.0, 0.0, 0.0, 0.0, 0.0, 0.0, 0.0, 0.0, 0.0, 0.0, 0.0, 0.0, 0.0, 0.0, 0.0, 0.0, 0.0, 0.0, 0.0, 0.0, 0.0, 0.0, 0.0, 0.0, 0.0, 0.0, 0.0, 0.0, 0.0, 0.0, 0.0, 0.0, 0.0, 0.0, 0.0, 0.0, 0.0, 0.0, 0.0, 0.0, 0.0, 0.0, 0.0, 0.0, 0.0, 0.0, 0.0, 0.0, 0.0, 0.0, 0.0, 0.0, 0.0, 0.0, 0.0, 0.0, 0.0, 0.0, 0.0, 0.0, 0.0, 0.0, 0.0, 0.0, 0.0, 0.0, 0.0, 0.0, 0.0, 0.0, 0.0, 0.0, 0.0, 0.0, 0.0, 0.0, 0.0, 0.0, 0.0, 0.0, 0.0, 0.0, 0.0, 0.0, 0.0, 0.0, 0.0, 0.0, 0.0, 0.0, 0.0, 0.0, 0.0, 0.0, 0.0, 0.0, 0.0, 0.0, 0.0, 0.0, 9.485e-05, 9.495e-05, 0.9999, 9.485e-05, 0.9999, 1.005, 0.004001, 1.005, 0.0, 0.0, 0.0, 0.0, 0.0, 0.0, 0.0, 0.0, 0.0, 0.0, 0.0, 0.0, 0.0, 0.0, 0.0, 0.0, 0.0, 0.0, 0.0, 0.0, 0.0, 0.0, 0.0, 0.0, 0.0, 0.0, 0.0, 0.0, 0.0, 0.0, 0.0, 0.0, 0.0, 0.0, 0.0, 0.0, 0.0, 0.0, 0.0, 0.0, 0.0, 0.0, 0.0, 0.0, 0.0, 0.0, 0.0, 0.0, 0.0, 0.0, 0.0, 0.0, 0.0, 0.0, 0.0, 0.0, 0.0, 0.0, 0.0, 0.0, 0.0, 0.0, 0.0, 0.0, 0.0, 0.0, 0.0, 0.0, 0.0, 0.0, 0.0, 0.0, 0.0, 0.0, 0.0, 0.0, 0.0, 0.0, 0.0, 0.0, 0.0, 0.0, 0.0, 0.0, 0.0, 0.0, 0.0, 0.0, 0.0, 0.0, 0.0, 0.0, 0.0, 0.0, 0.0, 0.0, 0.0, 0.0, 0.0, 0.0, 0.0, 0.0, 0.0, 0.0, 0.0, 0.0, 0.0, 0.0, 0.0, 0.0, 0.0, 0.0, 0.0, 0.0, 0.0, 0.0, 0.0, 0.0, 0.0, 0.0, 0.0, 0.0, 0.0, 0.0, 0.0, 0.0, 0.0, 0.0, 0.0, 0.0, 0.0, 0.0, 0.0, 0.0, 0.0, 0.0, 0.0, 0.0, 0.0, 0.0, 0.0, 0.0, 0.0, 0.0, 0.0, 0.0, 0.0, 0.0, 0.0, 0.0, 0.0, 0.0, 0.0, 0.0, 0.0, 0.0, 0.0, 0.0, 0.0, 0.0, 0.0, 0.0, 0.0, 0.0, 0.0, 0.0, 0.0, 0.0, 0.0, 0.0, 0.0, 0.0, 0.0, 0.0, 0.0, 0.0, 0.0, 0.0, 0.0, 0.0, 0.0, 0.0, 0.0, 0.0, 0.0, 0.0, 0.0, 0.0, 0.0, 0.0, 0.0, 0.0, 0.0, 0.0, 0.0, 0.0, 0.0, 0.0, 0.0, 0.0, 0.0, 0.0, 0.0, 0.0, 0.0, 0.0, 0.0, 0.0, 0.0, 0.0, 0.0, 0.0, 0.0, 0.0, 0.0, 0.0, 0.0, 0.0, 0.0, 0.0, 0.0, 0.0, 0.0, 0.0, 0.0, 0.0, 0.0, 0.0, 0.0, 0.0, 0.0, 0.0, 0.0, 0.0, 0.0, 0.0, 0.0, 0.0, 0.0, 0.0, 0.0, 0.0, 0.0, 0.0, 0.0, 0.0, 0.0, 0.0, 0.0, 0.0, 0.0, 0.0, 0.0, 0.0, 0.0, 0.0, 0.0, 0.0, 0.0, 0.0, 0.0, 0.0, 0.0, 0.0, 0.0, 0.0, 0.0, 0.0, 0.0, 0.0, 0.0, 0.0, 0.0, 0.0, 0.0, 0.0, 0.0, 0.0, 0.0, 0.0, 0.0, 0.0, 0.0, 0.0, 0.0, 0.0, 0.0, 0.0, 0.0, 0.0, 0.0, 0.0, 0.0, 0.0, 0.0, 0.0, 0.0, 0.0, 0.0, 0.0, 0.0, 0.0, 0.0, 0.0, 0.0, 0.0, 0.0, 0.0, 0.0, 0.0, 0.0, 0.0, 0.0, 0.0, 0.0, 0.0, 0.0, 0.0, 0.0, 0.0, 0.0, 0.0, 0.0, 0.0, 0.0, 0.0, 0.0, 0.0, 0.0, 0.0, 0.0, 0.0, 0.0, 0.0, 0.0, 0.0, 0.0, 0.0, 0.0, 0.0, 0.0, 0.0, 0.0, 0.0, 0.0, 0.0, 0.0, 0.0, 0.0, 0.0, 0.0, 0.0, 0.0, 0.0, 0.0, 0.0, 0.0, 0.0, 0.0, 0.0, 0.0, 0.0, 0.0, 0.0, 0.0, 0.0, 0.0, 0.0, 0.0, 0.0, 0.0, 0.0, 0.0, 0.0, 0.0, 0.0, 0.0, 0.0, 0.0, 0.0, 0.0, 0.0, 0.0, 0.0, 0.0, 0.0, 0.0, 0.0, 0.0, 0.0, 0.0, 0.0, 0.0, 0.0, 0.0, 0.0, 0.0, 0.0, 0.0, 0.0, 0.0, 0.0, 0.0, 0.0, 0.0, 0.0, 0.0, 0.0, 0.0, 0.0, 0.0, 0.0, 0.0, 0.0, 0.0, 0.0, 0.0, 0.0, 0.0, 0.0, 0.0, 0.0, 0.0, 0.0, 0.0, 0.0, 0.0, 0.0, 0.0, 0.0, 0.0, 0.0, 0.0, 0.0, 0.0, 0.0, 0.0, 0.0, 0.0, 0.0, 0.0, 0.0, 0.0, 0.0, 0.0, 0.0, 0.0, 0.0, 0.0, 0.0, 0.0, 0.0, 0.0, 0.0, 0.0, 0.0, 0.0, 0.0, 0.0, 0.0, 0.0, 0.0, 0.0, 0.0, 0.0, 0.0, 0.0, 0.0, 0.0, 0.0, 0.0, 0.0, 0.0, 0.0, 0.0, 0.0, 0.0, 0.0, 0.0, 0.0, 0.0, 0.0, 0.0, 0.0, 0.0, 0.0, 0.0, 0.0, 0.0, 0.0, 0.0, 0.0, 0.0, 0.0, 0.0, 0.0, 0.0, 0.0, 0.0, 0.0, 0.0, 0.0, 0.0, 0.0, 0.0, 0.0, 0.0, 0.0, 0.0, 0.0, 0.0, 0.0, 0.0, 0.0, 0.0, 0.0, 0.0, 0.0, 0.0, 0.0, 0.0, 0.0, 0.0, 0.0, 0.0, 0.0, 0.0, 0.0, 0.0, 0.0, 0.0, 0.0, 0.0, 0.0, 0.0, 0.0, 0.0, 0.0, 0.0, 0.0, 0.0, 0.0, 0.0, 0.0, 0.0, 0.0, 0.0, 0.0, 0.0, 0.0, 0.0, 0.0, 0.0, 0.0, 0.0, 0.0, 0.0, 0.0, 0.0, 0.0, 0.0, 0.0, 0.0, 0.0, 0.0, 0.0, 0.0, 0.0, 0.0, 0.0, 0.0, 0.0, 0.0, 0.0, 0.0, 0.0, 0.0, 0.0, 0.0, 0.0, 0.0, 0.0, 0.0, 0.0, 0.0, 0.0, 0.0, 0.0, 0.0, 0.0, 0.0, 0.0, 0.0, 0.0, 0.0, 0.0, 0.0, 0.0, 0.0, 0.0, 0.0, 0.0, 0.0, 0.0, 0.0, 0.0, 0.0, 0.0, 0.0, 0.0, 0.0, 0.0, 0.0, 0.0, 0.0, 0.0, 0.0, 0.0, 0.0, 0.0, 0.0, 0.0, 0.0, 0.0, 0.0, 0.0, 0.0, 0.0, 0.0, 0.0, 0.0, 0.0, 0.0, 0.0, 0.0, 0.0, 0.0, 0.0, 0.0, 0.0, 0.0, 0.0, 0.0, 0.0, 0.0, 0.0, 0.0, 0.0, 0.0, 0.0, 0.0, 0.0, 0.0, 0.0, 0.0, 0.0, 0.0, 0.0, 0.0, 0.0, 0.0, 0.0, 0.0, 0.0, 0.0, 0.0, 0.0, 0.0, 0.0, 0.0, 0.0, 0.0, 0.0, 0.0, 0.0, 0.0, 0.0, 0.0, 0.0, 0.0, 0.0, 0.0, 0.0, 0.0, 0.0, 0.0, 0.0, 0.0, 0.0, 0.0, 0.0, 0.0, 0.0, 0.0, 0.0, 0.0, 0.0, 0.0, 0.0, 0.0, 0.0, 0.0, 0.0, 0.0, 0.0, 0.0, 0.0, 0.0, 0.0, 0.0, 0.0, 0.0, 0.0, 0.0, 0.0, 0.0, 0.0, 0.0, 0.0, 0.0, 0.0, 0.0, 0.0, 0.0, 0.0, 0.0, 0.0, 0.0, 0.0, 0.0, 0.0, 0.0, 0.0, 0.0, 0.0, 0.0, 0.0, 0.0, 0.0, 0.0, 0.0, 0.0, 0.0, 0.0, 0.0, 0.0, 0.0, 0.0, 0.0, 0.0, 0.0, 0.0, 0.0, 0.0, 0.0, 0.0, 0.0, 0.0, 0.0, 0.0, 0.0, 0.0, 0.0, 0.0, 0.0, 0.0, 0.0, 0.0, 0.0, 0.0, 0.0, 0.0, 0.0, 0.0, 0.0, 0.0, 0.0, 0.0, 0.0, 0.0, 0.0, 0.0, 0.0, 0.0, 0.0, 0.0, 0.0, 0.0, 0.0, 0.0, 0.0, 0.0, 0.0, 0.0, 0.0, 0.0, 0.0, 0.0, 0.0, 0.0, 0.0, 0.0, 0.0, 0.0, 0.0, 0.0, 0.0, 0.0, 0.0, 0.0, 0.0, 0.0, 0.0, 0.0, 0.0, 0.0, 0.0, 0.0, 0.0, 0.0, 0.0, 0.0, 0.0, 0.0, 0.0, 0.0, 0.0, 0.0, 0.0, 0.0, 0.0, 0.0, 0.0, 0.0, 0.0, 0.0, 0.0, 0.0, 0.0, 0.0, 0.0, 0.0, 0.0, 0.0, 0.0, 0.0, 0.0, 0.0, 0.0, 0.0, 0.0, 0.0, 0.0, 0.0, 0.0, 0.0, 0.0, 0.0, 0.0, 0.0, 0.0, 0.0, 0.0, 0.0, 0.0, 0.0, 0.0, 0.0, 0.0, 0.0, 0.0, 0.0, 0.0, 0.0, 0.0, 0.0, 0.0, 0.0, 0.0, 0.0, 0.0, 0.0, 0.0, 0.0, 0.0, 0.0, 0.0, 0.0, 0.0, 0.0, 0.0, 0.0, 0.0, 0.0, 0.0, 0.0, 0.0, 0.0, 0.0, 0.0, 0.0, 0.0, 0.0, 0.0, 0.0, 0.0, 0.0, 0.0, 0.0, 0.0, 0.0, 0.0, 0.0, 0.0, 0.0, 0.0, 0.0, 0.0, 0.0, 0.0, 0.0, 0.0, 0.0, 0.0, 0.0, 0.0, 0.0, 0.0, 0.0, 0.0, 0.0, 0.0, 0.0, 0.0, 0.0, 0.0, 0.0, 0.0, 0.0, 0.0, 0.0, 0.0, 0.0, 0.0, 0.0, 0.0, 0.0, 0.0, 0.0, 0.0, 0.0, 0.0, 0.0, 0.0, 0.0, 0.0, 0.0, 0.0, 0.0, 0.0, 0.0, 0.0, 0.0, 0.0, 0.0, 0.0, 0.0, 0.0, 0.0, 0.0, 0.0, 0.0, 0.0, 0.0, 0.0, 0.0, 0.0, 0.0, 0.0, 0.0, 0.0, 0.0, 0.0, 0.0, 0.0, 0.0, 0.0, 0.0, 0.0, 0.0, 0.0, 0.0, 0.0, 0.0, 0.0, 0.0, 0.0, 0.0, 0.0, 0.0, 0.0, 0.0, 0.0, 0.0, 0.0, 0.0, 0.0, 0.0, 0.0, 0.0, 0.0, 0.0, 0.0, 0.0, 0.0, 0.0, 0.0, 0.0, 0.0, 0.0, 0.0, 0.0, 0.0, 0.0, 0.0, 0.0, 0.0, 0.0, 0.0, 0.0, 0.0, 0.0, 0.0, 0.0, 0.0, 0.0, 0.0, 0.0, 0.0, 0.0, 0.0, 0.0, 0.0, 0.0, 0.0, 0.0, 0.0, 0.0, 0.0, 0.0, 0.0, 0.0, 0.0, 0.0, 0.0, 0.0, 0.0, 0.0, 0.0, 0.0, 0.0, 0.0, 0.0, 0.0, 0.0, 0.0, 0.0, 0.0, 0.0, 0.0, 0.0, 0.0, 0.0, 0.0, 0.0, 0.0, 0.0, 0.0, 0.0, 0.0, 0.0, 0.0, 0.0, 0.0, 0.0, 0.0, 0.0, 0.0, 0.0, 0.0, 0.0, 0.0, 0.0, 0.0, 0.0, 0.0, 0.0, 0.0, 0.0, 0.0, 0.0, 0.0, 0.0, 0.0, 0.0, 0.0, 0.0, 0.0, 0.0, 0.0, 0.0, 0.0, 0.0, 0.0, 0.0, 0.0, 0.0, 0.0, 0.0, 0.0, 0.0, 0.0, 0.0, 0.0, 0.0, 0.0, 0.0, 0.0, 0.0, 0.0, 0.0, 0.0, 0.0, 0.0, 0.0, 0.0, 0.0, 0.0, 0.0, 0.0, 0.0, 0.0, 0.0, 0.0, 0.0, 0.0, 0.0, 0.0, 0.0, 0.0, 0.0, 0.0, 0.0, 0.0, 0.0, 0.0, 0.0, 0.0, 0.0, 0.0, 0.0, 0.0, 0.0, 0.0, 0.0, 0.0, 0.0, 0.0, 0.0, 0.0, 0.0, 0.0, 0.0, 0.0, 0.0, 0.0, 0.0, 0.0, 0.0, 0.0, 0.0, 0.0, 0.0, 0.0, 0.0, 0.0, 0.0, 0.0, 0.0, 0.0, 0.0, 0.0, 0.0, 0.0, 0.0, 0.0, 0.0, 0.0, 0.0, 0.0, 0.0, 0.0, 0.0, 0.0, 0.0, 0.0, 0.0, 0.0, 0.0, 0.0, 0.0, 0.0, 0.0, 0.0, 0.0, 0.0, 0.0, 0.0, 0.0, 0.0, 0.0, 0.0, 0.0, 0.0, 0.0, 0.0, 0.0, 0.0, 0.0, 0.0, 0.0, 0.0, 0.0, 0.0, 0.0, 0.0, 0.0, 0.0, 0.0, 0.0, 0.0, 0.0, 0.0, 0.0, 0.0, 0.0, 0.0, 0.0, 0.0, 0.0, 0.0, 0.0, 0.0, 0.0, 0.0, 0.0, 0.0, 0.0, 0.0, 0.0, 0.0, 0.0, 0.0, 0.0, 0.0, 0.0, 0.0, 0.0, 0.0, 0.0, 0.0, 0.0, 0.0, 0.0, 0.0, 0.0, 0.0, 0.0, 0.0, 0.0, 0.0, 0.0, 0.0, 0.0, 0.0, 0.0, 0.0, 0.0, 0.0, 0.0, 0.0, 0.0, 0.0, 0.0, 0.0, 0.0, 0.0, 0.0, 0.0, 0.0, 0.0, 0.0, 0.0, 0.0, 0.0, 0.0, 0.0, 0.0, 0.0, 0.0, 0.0, 0.0, 0.0, 0.0, 0.0, 0.0, 0.0, 0.0, 0.0, 0.0, 0.0, 0.0, 0.0, 0.0, 0.0, 0.0, 0.0, 0.0, 0.0, 0.0, 0.0, 0.0, 0.0, 0.0, 0.0, 0.0, 0.0, 0.0, 0.0, 0.0, 0.0, 0.0, 0.0, 0.0, 0.0, 0.0, 0.0, 0.0, 0.0, 0.0, 0.0, 0.0, 0.0, 0.0, 0.0, 0.0, 0.0, 0.0, 0.0, 0.0, 0.0, 0.0, 0.0, 0.0, 0.0, 0.0, 0.0, 0.0, 0.0, 0.0, 0.0, 0.0, 0.0, 0.0, 0.0, 0.0, 0.0, 0.0, 0.0, 0.0, 0.0, 0.0, 0.0, 0.0, 0.0, 0.0, 0.0, 0.0, 0.0, 0.0, 0.0, 0.0, 0.0, 0.0, 0.0, 0.0, 0.0, 0.0, 0.0, 0.0, 0.0, 0.0, 0.0, 0.0, 0.0, 0.0, 0.0, 0.0, 0.0, 0.0, 0.0, 0.0, 0.0, 0.0, 0.0, 0.0, 0.0, 0.0, 0.0, 0.0, 0.0, 0.0, 0.0, 0.0, 0.0, 0.0, 0.0, 0.0, 0.0, 0.0, 0.0, 0.0, 0.0, 0.0, 0.0, 0.0, 0.0, 0.0, 0.0, 0.0, 0.0, 0.0, 0.0, 0.0, 0.0, 0.0, 0.0, 0.0, 0.0, 0.0, 0.0, 0.0, 0.0, 0.0, 0.0, 0.0, 0.0, 0.0, 0.0, 0.0, 0.0, 0.0, 0.0, 0.0, 0.0, 0.0, 0.0, 0.0, 0.0, 0.0, 0.0, 0.0, 0.0, 0.0, 0.0, 0.0, 0.0, 0.0, 0.0, 0.0, 0.0, 0.0, 0.0, 0.0, 0.0, 0.0, 0.0, 0.0, 0.0, 0.0, 0.0, 0.0, 0.0, 0.0, 0.0, 0.0, 0.0, 0.0, 0.0, 0.0, 0.0, 0.0, 0.0, 0.0, 0.0, 0.0, 0.0, 0.0, 0.0, 0.0, 0.0, 0.0, 0.0, 0.0, 0.0, 0.0, 0.0, 0.0, 0.0, 0.0, 0.0, 0.0, 0.0, 0.0, 0.0, 0.0, 0.0, 0.0, 0.0, 0.0, 0.0, 0.0, 0.0, 0.0, 0.0, 0.0, 0.0, 0.0, 0.0, 0.0, 0.0, 0.0, 0.0, 0.0, 0.0, 0.0, 0.0, 0.0, 0.0, 0.0, 0.0, 0.0])
me_plane_001.materials.append(mat_material_001)
me_plane_001.materials.append(mat_material_002)
me_plane_001.use_remesh_preserve_volume = False
me_plane_001.use_remesh_preserve_attributes = False
me_plane_001.use_mirror_vertex_groups = False
me_plane_001.update()

# ---- objects
ob_cube_025 = bpy.data.objects.new('Cube.025', me_cube_025)
ob_plane = bpy.data.objects.new('Plane', me_plane_013)
ob_cube_024 = bpy.data.objects.new('Cube.024', me_cube_024)
ob_cube_023 = bpy.data.objects.new('Cube.023', me_cube_023)
ob_cube_022 = bpy.data.objects.new('Cube.022', me_cube_022)
ob_cube_021 = bpy.data.objects.new('Cube.021', me_cube_021)
ob_plane_000 = bpy.data.objects.new('Plane.000', me_plane_012)
ob_cube_020 = bpy.data.objects.new('Cube.020', me_cube_020)
ob_cube_019 = bpy.data.objects.new('Cube.019', me_cube_019)
ob_cube_018 = bpy.data.objects.new('Cube.018', me_cube_018)
ob_cube_017 = bpy.data.objects.new('Cube.017', me_cube_017)
ob_cube_016 = bpy.data.objects.new('Cube.016', me_cube_016)
ob_cube_015 = bpy.data.objects.new('Cube.015', me_cube_015)
ob_plane_010 = bpy.data.objects.new('Plane.010', me_plane_011)
ob_cube_014 = bpy.data.objects.new('Cube.014', me_cube_014)
ob_cube_013 = bpy.data.objects.new('Cube.013', me_cube_013)
ob_cube_012 = bpy.data.objects.new('Cube.012', me_cube_012)
ob_cube_011 = bpy.data.objects.new('Cube.011', me_cube_011)
ob_cube_010 = bpy.data.objects.new('Cube.010', me_cube_010)
ob_cube_009 = bpy.data.objects.new('Cube.009', me_cube_009)
ob_cube_008 = bpy.data.objects.new('Cube.008', me_cube_008)
ob_cube_007 = bpy.data.objects.new('Cube.007', me_cube_007)
ob_cube_006 = bpy.data.objects.new('Cube.006', me_cube_006)
ob_sun = bpy.data.objects.new('Sun', light_sun)
ob_cube_005 = bpy.data.objects.new('Cube.005', me_cube)
ob_plane_009 = bpy.data.objects.new('Plane.009', me_plane_009)
ob_plane_007 = bpy.data.objects.new('Plane.007', me_plane_007)
ob_plane_006 = bpy.data.objects.new('Plane.006', me_plane_006)
ob_plane_005 = bpy.data.objects.new('Plane.005', me_plane_005)
ob_plane_004 = bpy.data.objects.new('Plane.004', me_plane_004)
ob_cube_004 = bpy.data.objects.new('Cube.004', me_cube_005)
ob_cube_003 = bpy.data.objects.new('Cube.003', me_cube_004)
ob_cube_002 = bpy.data.objects.new('Cube.002', me_cube_003)
ob_cube_001 = bpy.data.objects.new('Cube.001', me_cube_002)
ob_cube = bpy.data.objects.new('Cube', me_cube_001)
ob_plane_002 = bpy.data.objects.new('Plane.002', me_plane_002)
ob_plane_001 = bpy.data.objects.new('Plane.001', me_plane_001)
ob_camera = bpy.data.objects.new('Camera', cam_camera)

# ---- transforms, parenting, visibility, modifiers, constraints
ob_cube_025.location = (2.483, -8.307, 4.364)
ob_cube_025.scale = (1.0, 1.0, -17.16)
ob_cube_025.lineart.crease_threshold = 0.0
ob_plane.location = (-0.647, 6.089, -0.6927)
ob_plane.scale = (25.15, 60.77, 34.52)
ob_plane.lineart.crease_threshold = 0.0
ob_cube_024.location = (-6.281, 5.554, 2.393)
ob_cube_024.scale = (0.7778, 0.7778, 0.1217)
ob_cube_024.lineart.crease_threshold = 0.0
ob_cube_023.location = (0.2946, 4.478, 2.393)
ob_cube_023.scale = (0.7778, 2.738, 0.1217)
ob_cube_023.lineart.crease_threshold = 0.0
ob_cube_022.location = (-4.601, -2.566, 2.393)
ob_cube_022.scale = (0.7778, 0.7778, 0.1217)
ob_cube_022.lineart.crease_threshold = 0.0
ob_cube_021.location = (-4.601, 0.6447, 2.393)
ob_cube_021.scale = (0.7778, 0.7778, 0.1217)
ob_cube_021.lineart.crease_threshold = 0.0
ob_plane_000.location = (-2.633, -0.9337, -2.728)
ob_plane_000.scale = (0.5679, 0.08804, 0.08804)
ob_plane_000.lineart.crease_threshold = 0.0
_m = ob_plane_000.modifiers.new('Array', 'ARRAY')
_m.count = 16
_m.constant_offset_displace = (0.0, 0.0, 0.0)
_m.relative_offset_displace = (5.96e-08, 1.0, 1.0)
ob_cube_020.location = (-1.522, 7.745, 0.7234)
ob_cube_020.scale = (0.1211, 0.1211, 2.864)
ob_cube_020.lineart.crease_threshold = 0.0
ob_cube_019.location = (2.104, 7.745, 0.7234)
ob_cube_019.scale = (0.1211, 0.1211, 2.864)
ob_cube_019.lineart.crease_threshold = 0.0
ob_cube_018.location = (-1.51, 8.864, 0.7234)
ob_cube_018.scale = (0.1211, 0.1211, 2.689)
ob_cube_018.lineart.crease_threshold = 0.0
ob_cube_017.location = (0.3093, 8.864, 0.7234)
ob_cube_017.scale = (0.1211, 0.1211, 2.689)
ob_cube_017.lineart.crease_threshold = 0.0
ob_cube_016.location = (1.247, 8.864, 0.7234)
ob_cube_016.scale = (0.1211, 0.1211, 2.689)
ob_cube_016.lineart.crease_threshold = 0.0
ob_cube_015.location = (2.104, 8.864, 0.7234)
ob_cube_015.scale = (0.1211, 0.1211, 2.689)
ob_cube_015.lineart.crease_threshold = 0.0
ob_plane_010.location = (-1.339, -6.295, -0.4996)
ob_plane_010.scale = (0.7931, 0.08804, 0.08804)
ob_plane_010.lineart.crease_threshold = 0.0
_m = ob_plane_010.modifiers.new('Array', 'ARRAY')
_m.count = 3
_m.constant_offset_displace = (0.0, 0.0, 0.0)
_m.relative_offset_displace = (5.96e-08, 1.0, 1.0)
ob_cube_014.location = (3.088, -2.841, 1.255)
ob_cube_014.rotation_euler = (-0.0, 7.854, 0.0)
ob_cube_014.scale = (4.227, 0.3148, 0.3148)
ob_cube_014.lineart.crease_threshold = 0.0
ob_cube_013.location = (3.088, -5.732, 1.192)
ob_cube_013.rotation_euler = (-0.0, 7.854, 0.0)
ob_cube_013.scale = (4.024, 0.3148, 0.3148)
ob_cube_013.lineart.crease_threshold = 0.0
ob_cube_012.location = (-0.4507, -5.732, 1.192)
ob_cube_012.rotation_euler = (-0.0, 7.854, 0.0)
ob_cube_012.scale = (4.024, 0.3148, 0.3148)
ob_cube_012.lineart.crease_threshold = 0.0
ob_cube_011.location = (1.306, -5.732, 0.1766)
ob_cube_011.scale = (5.908, 0.252, 0.252)
ob_cube_011.lineart.crease_threshold = 0.0
ob_cube_010.location = (3.058, -4.282, 0.1766)
ob_cube_010.rotation_euler = (0.0, -0.0, 1.571)
ob_cube_010.scale = (5.029, 0.252, 0.252)
ob_cube_010.lineart.crease_threshold = 0.0
ob_cube_009.location = (3.058, -4.282, 0.7913)
ob_cube_009.rotation_euler = (0.0, -0.0, 1.571)
ob_cube_009.scale = (5.029, 0.252, 0.252)
ob_cube_009.lineart.crease_threshold = 0.0
ob_cube_008.location = (1.306, -5.732, 0.7913)
ob_cube_008.scale = (5.908, 0.252, 0.252)
ob_cube_008.lineart.crease_threshold = 0.0
ob_cube_007.location = (3.039, -5.407, 0.499)
ob_cube_007.rotation_euler = (0.0, -0.0, 1.571)
ob_cube_007.scale = (0.1223, 0.1223, 1.0)
ob_cube_007.lineart.crease_threshold = 0.0
_m = ob_cube_007.modifiers.new('Array', 'ARRAY')
_m.count = 11
_m.constant_offset_displace = (0.0, 0.0, 0.0)
_m.relative_offset_displace = (3.5, 0.0, 0.0)
ob_cube_006.location = (-0.3647, -5.717, 0.499)
ob_cube_006.scale = (0.1223, 0.1223, 1.0)
ob_cube_006.lineart.crease_threshold = 0.0
_m = ob_cube_006.modifiers.new('Array', 'ARRAY')
_m.count = 14
_m.constant_offset_displace = (0.0, 0.0, 0.0)
_m.relative_offset_displace = (3.5, 0.0, 0.0)
ob_sun.location = (15.79, 3.483, 22.03)
ob_sun.lineart.crease_threshold = 0.0
ob_cube_005.location = (0.2946, 0.6447, 2.393)
ob_cube_005.scale = (0.7778, 0.7778, 0.1217)
ob_cube_005.lineart.crease_threshold = 0.0
ob_plane_009.location = (-2.711, 0.5663, 2.424)
ob_plane_009.scale = (-5.079, -7.095, -5.079)
ob_plane_009.lineart.crease_threshold = 0.0
ob_plane_007.location = (-2.633, -1.439, 5.718e-05)
ob_plane_007.scale = (0.5679, 0.08804, 0.08804)
ob_plane_007.lineart.crease_threshold = 0.0
_m = ob_plane_007.modifiers.new('Array', 'ARRAY')
_m.count = 16
_m.constant_offset_displace = (0.0, 0.0, 0.0)
_m.relative_offset_displace = (5.96e-08, 0.45, 1.0)
ob_plane_006.location = (-5.773, 5.519, -0.09271)
ob_plane_006.lineart.crease_threshold = 0.0
ob_plane_005.location = (-2.783, 5.903, -0.09271)
ob_plane_005.scale = (1.05, 1.754, 1.0)
ob_plane_005.lineart.crease_threshold = 0.0
ob_plane_004.location = (-3.64, 2.966, -0.101)
ob_plane_004.rotation_euler = (-0.02372, -0.0, 0.0)
ob_plane_004.scale = (2.044, 1.0, 1.0)
ob_plane_004.lineart.crease_threshold = 0.0
ob_cube_004.location = (1.933, 4.225, 2.151)
ob_cube_004.scale = (0.6116, 1.0, 1.828)
ob_cube_004.lineart.crease_threshold = 0.0
ob_cube_003.location = (1.989, 4.225, 0.2185)
ob_cube_003.lineart.crease_threshold = 0.0
ob_cube_002.location = (-1.163, 5.866, 0.3016)
ob_cube_002.scale = (0.8557, 1.5, 1.0)
ob_cube_002.lineart.crease_threshold = 0.0
ob_cube_001.location = (-1.163, 4.844, 0.3016)
ob_cube_001.scale = (0.8557, 1.5, 1.0)
ob_cube_001.lineart.crease_threshold = 0.0
ob_cube.location = (-1.163, 3.803, 0.3016)
ob_cube.scale = (0.8557, 1.5, 1.0)
ob_cube.lineart.crease_threshold = 0.0
ob_plane_002.location = (-5.035, 0.6408, 0.0)
ob_plane_002.scale = (1.768, 1.181, 1.0)
ob_plane_002.lineart.crease_threshold = 0.0
ob_plane_001.location = (-4.52, -3.526, 0.0)
ob_plane_001.lineart.crease_threshold = 0.0
ob_camera.location = (7.481, -6.508, 5.344)
ob_camera.rotation_euler = (1.109, 0.0, 0.8149)
ob_camera.lock_rotations_4d = False
ob_camera.empty_display_type = 'ARROWS'
ob_camera.color = (0.0, 0.0, 0.0, 0.0)
ob_camera.display_type = 'WIRE'
ob_camera.lineart.crease_threshold = 0.0

# ---- collection membership
col_collection_1.objects.link(ob_cube_025)
col_collection_1.objects.link(ob_plane)
col_collection_1.objects.link(ob_cube_024)
col_collection_1.objects.link(ob_cube_023)
col_collection_1.objects.link(ob_cube_022)
col_collection_1.objects.link(ob_cube_021)
col_collection_1.objects.link(ob_plane_000)
col_collection_1.objects.link(ob_cube_020)
col_collection_1.objects.link(ob_cube_019)
col_collection_1.objects.link(ob_cube_018)
col_collection_1.objects.link(ob_cube_017)
col_collection_1.objects.link(ob_cube_016)
col_collection_1.objects.link(ob_cube_015)
col_collection_1.objects.link(ob_plane_010)
col_collection_1.objects.link(ob_cube_014)
col_collection_1.objects.link(ob_cube_013)
col_collection_1.objects.link(ob_cube_012)
col_collection_1.objects.link(ob_cube_011)
col_collection_1.objects.link(ob_cube_010)
col_collection_1.objects.link(ob_cube_009)
col_collection_1.objects.link(ob_cube_008)
col_collection_1.objects.link(ob_cube_007)
col_collection_1.objects.link(ob_cube_006)
col_collection_1.objects.link(ob_sun)
col_collection_1.objects.link(ob_cube_005)
col_collection_1.objects.link(ob_plane_009)
col_collection_1.objects.link(ob_plane_007)
col_collection_1.objects.link(ob_plane_006)
col_collection_1.objects.link(ob_plane_005)
col_collection_1.objects.link(ob_plane_004)
col_collection_1.objects.link(ob_cube_004)
col_collection_1.objects.link(ob_cube_003)
col_collection_1.objects.link(ob_cube_002)
col_collection_1.objects.link(ob_cube_001)
col_collection_1.objects.link(ob_cube)
col_collection_1.objects.link(ob_plane_002)
col_collection_1.objects.link(ob_plane_001)
col_collection_1.objects.link(ob_camera)

# ---- scene / render settings (as saved in the file)
scene.camera = ob_camera
scene.frame_start = 1; scene.frame_end = 250; scene.frame_set(1)
scene.render.engine = 'CYCLES'
scene.render.resolution_percentage = 30
scene.render.dither_intensity = 0.0
scene.cycles.use_denoising = False
scene.cycles.samples = 128
scene.cycles.sampling_pattern = 'TABULATED_SOBOL'
scene.cycles.use_adaptive_sampling = False
scene.cycles.use_light_tree = False
scene.cycles.blur_glossy = 0.0
scene.cycles.sample_clamp_indirect = 0.0
scene.view_settings.view_transform = 'Standard'
bpy.context.view_layer.update()
